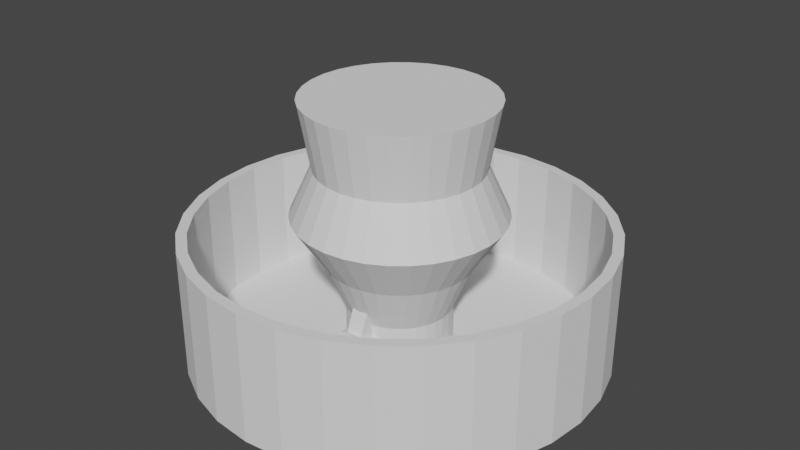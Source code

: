# Source: vein_miner_mk3.blend  (saved by Blender 2.93.21; exported with 4.5.12 LTS)
import bpy
from mathutils import Matrix  # noqa: F401  (used for matrix-valued properties, if any)

bpy.ops.wm.read_factory_settings(use_empty=True)
scene = bpy.context.scene
scene.name = 'Scene'

# ---- collections
col_collection = bpy.data.collections.new('Collection'); scene.collection.children.link(col_collection)
col_k_rper = bpy.data.collections.new('Körper'); col_collection.children.link(col_k_rper)
col_arbeit_platz = bpy.data.collections.new('Arbeit Platz'); col_collection.children.link(col_arbeit_platz)
col_unterst_tzer = bpy.data.collections.new('Unterstützer'); col_arbeit_platz.children.link(col_unterst_tzer)

# ---- world
world_world = bpy.data.worlds.new('World'); scene.world = world_world
world_world.use_nodes = True; world_world.node_tree.nodes.clear()
_N = world_world.node_tree.nodes; _L = world_world.node_tree.links
n0 = _N.new('ShaderNodeOutputWorld'); n0.name = 'World Output'; n0.location = (300, 300)
n1 = _N.new('ShaderNodeBackground'); n1.name = 'Background'; n1.location = (10, 300)
n1.inputs[0].default_value = (0.05088, 0.05088, 0.05088, 1.0)
_L.new(n1.outputs[0], n0.inputs[0])
n0.is_active_output = True
world_world.color = (0.05088, 0.05088, 0.05088)
world_world.use_sun_shadow = False
world_world.sun_shadow_jitter_overblur = 0.0

# ---- meshes
me_x = bpy.data.meshes.new('柱体')
me_x.from_pydata([(0.0, 1.0, -1.0), (-6.394e-09, 0.9498, 61.0), (0.1951, 0.9808, -1.0), (0.1853, 0.9315, 61.0), (0.3827, 0.9239, -1.0), (0.3635, 0.8775, 61.0), (0.5556, 0.8315, -1.0), (0.5277, 0.7897, 61.0), (0.7071, 0.7071, -1.0), (0.6716, 0.6716, 61.0), (0.8315, 0.5556, -1.0), (0.7897, 0.5277, 61.0), (0.9239, 0.3827, -1.0), (0.8775, 0.3635, 61.0), (0.9808, 0.1951, -1.0), (0.9315, 0.1853, 61.0), (1.0, -4.371e-08, -1.0), (0.9498, -4.221e-08, 61.0), (0.9808, -0.1951, -1.0), (0.9315, -0.1853, 61.0), (0.9239, -0.3827, -1.0), (0.8775, -0.3635, 61.0), (0.8315, -0.5556, -1.0), (0.7897, -0.5277, 61.0), (0.7071, -0.7071, -1.0), (0.6716, -0.6716, 61.0), (0.5556, -0.8315, -1.0), (0.5277, -0.7897, 61.0), (0.3827, -0.9239, -1.0), (0.3635, -0.8775, 61.0), (0.1951, -0.9808, -1.0), (0.1853, -0.9315, 61.0), (-8.742e-08, -1.0, -1.0), (-8.441e-08, -0.9498, 61.0), (-0.1951, -0.9808, -1.0), (-0.1853, -0.9315, 61.0), (-0.3827, -0.9239, -1.0), (-0.3635, -0.8775, 61.0), (-0.5556, -0.8315, -1.0), (-0.5277, -0.7897, 61.0), (-0.7071, -0.7071, -1.0), (-0.6716, -0.6716, 61.0), (-0.8315, -0.5556, -1.0), (-0.7897, -0.5277, 61.0), (-0.9239, -0.3827, -1.0), (-0.8775, -0.3635, 61.0), (-0.9808, -0.1951, -1.0), (-0.9315, -0.1853, 61.0), (-1.0, 1.192e-08, -1.0), (-0.9498, 1.192e-08, 61.0), (-0.9808, 0.1951, -1.0), (-0.9315, 0.1853, 61.0), (-0.9239, 0.3827, -1.0), (-0.8775, 0.3635, 61.0), (-0.8315, 0.5556, -1.0), (-0.7897, 0.5277, 61.0), (-0.7071, 0.7071, -1.0), (-0.6716, 0.6716, 61.0), (-0.5556, 0.8315, -1.0), (-0.5277, 0.7897, 61.0), (-0.3827, 0.9239, -1.0), (-0.3635, 0.8775, 61.0), (-0.1951, 0.9808, -1.0), (-0.1853, 0.9315, 61.0), (0.1951, 0.9808, 61.0), (0.0, 1.0, 61.0), (0.3827, 0.9239, 61.0), (0.5556, 0.8315, 61.0), (0.7071, 0.7071, 61.0), (0.8315, 0.5556, 61.0), (0.9239, 0.3827, 61.0), (0.9808, 0.1951, 61.0), (1.0, -4.371e-08, 61.0), (0.9808, -0.1951, 61.0), (0.9239, -0.3827, 61.0), (0.8315, -0.5556, 61.0), (0.7071, -0.7071, 61.0), (0.5556, -0.8315, 61.0), (0.3827, -0.9239, 61.0), (0.1951, -0.9808, 61.0), (-8.742e-08, -1.0, 61.0), (-0.1951, -0.9808, 61.0), (-0.3827, -0.9239, 61.0), (-0.5556, -0.8315, 61.0), (-0.7071, -0.7071, 61.0), (-0.8315, -0.5556, 61.0), (-0.9239, -0.3827, 61.0), (-0.9808, -0.1951, 61.0), (-1.0, 1.192e-08, 61.0), (-0.9808, 0.1951, 61.0), (-0.9239, 0.3827, 61.0), (-0.8315, 0.5556, 61.0), (-0.7071, 0.7071, 61.0), (-0.5556, 0.8315, 61.0), (-0.3827, 0.9239, 61.0), (-0.1951, 0.9808, 61.0), (-3.361e-08, 0.2516, 2.0), (0.04909, 0.2468, 2.0), (0.09629, 0.2325, 2.0), (0.1398, 0.2092, 2.0), (0.1779, 0.1779, 2.0), (0.2092, 0.1398, 2.0), (0.2325, 0.09629, 2.0), (0.2468, 0.04909, 2.0), (0.2516, -1.73e-08, 2.0), (0.2468, -0.04909, 2.0), (0.2325, -0.09629, 2.0), (0.2092, -0.1398, 2.0), (0.1779, -0.1779, 2.0), (0.1398, -0.2092, 2.0), (0.09629, -0.2325, 2.0), (0.04909, -0.2468, 2.0), (-2.46e-08, -0.2516, 2.0), (-0.04909, -0.2468, 2.0), (-0.09629, -0.2325, 2.0), (-0.1398, -0.2092, 2.0), (-0.1779, -0.1779, 2.0), (-0.2092, -0.1398, 2.0), (-0.2325, -0.09629, 2.0), (-0.2468, -0.04909, 2.0), (-0.2516, 4.682e-09, 2.0), (-0.2468, 0.04909, 2.0), (-0.2325, 0.09629, 2.0), (-0.2092, 0.1398, 2.0), (-0.1779, 0.1779, 2.0), (-0.1398, 0.2092, 2.0), (-0.09629, 0.2325, 2.0), (-0.04909, 0.2468, 2.0), (0.1853, 0.9315, 2.0), (1.159e-08, 0.9498, 2.0), (0.3635, 0.8775, 2.0), (0.5277, 0.7897, 2.0), (0.6716, 0.6716, 2.0), (0.7897, 0.5277, 2.0), (0.8775, 0.3635, 2.0), (0.9315, 0.1853, 2.0), (0.9498, -4.221e-08, 2.0), (0.9315, -0.1853, 2.0), (0.8775, -0.3635, 2.0), (0.7897, -0.5277, 2.0), (0.6716, -0.6716, 2.0), (0.5277, -0.7897, 2.0), (0.3635, -0.8775, 2.0), (0.1853, -0.9315, 2.0), (-6.643e-08, -0.9498, 2.0), (-0.1853, -0.9315, 2.0), (-0.3635, -0.8775, 2.0), (-0.5277, -0.7897, 2.0), (-0.6716, -0.6716, 2.0), (-0.7897, -0.5277, 2.0), (-0.8775, -0.3635, 2.0), (-0.9315, -0.1853, 2.0), (-0.9498, 1.192e-08, 2.0), (-0.9315, 0.1853, 2.0), (-0.8775, 0.3635, 2.0), (-0.7897, 0.5277, 2.0), (-0.6716, 0.6716, 2.0), (-0.5277, 0.7897, 2.0), (-0.3635, 0.8775, 2.0), (-0.1853, 0.9315, 2.0), (0.08727, 0.4387, 122.0), (-5.669e-08, 0.4473, 122.0), (0.1712, 0.4133, 122.0), (0.2485, 0.3719, 122.0), (0.3163, 0.3163, 122.0), (0.3719, 0.2485, 122.0), (0.4133, 0.1712, 122.0), (0.4387, 0.08727, 122.0), (0.4473, -2.716e-08, 122.0), (0.4387, -0.08727, 122.0), (0.4133, -0.1712, 122.0), (0.3719, -0.2485, 122.0), (0.3163, -0.3163, 122.0), (0.2485, -0.3719, 122.0), (0.1712, -0.4133, 122.0), (0.08727, -0.4387, 122.0), (-4.067e-08, -0.4473, 122.0), (-0.08727, -0.4387, 122.0), (-0.1712, -0.4133, 122.0), (-0.2485, -0.3719, 122.0), (-0.3163, -0.3163, 122.0), (-0.3719, -0.2485, 122.0), (-0.4133, -0.1712, 122.0), (-0.4387, -0.08727, 122.0), (-0.4473, 1.192e-08, 122.0), (-0.4387, 0.08727, 122.0), (-0.4133, 0.1712, 122.0), (-0.3719, 0.2485, 122.0), (-0.3163, 0.3163, 122.0), (-0.2485, 0.3719, 122.0), (-0.1712, 0.4133, 122.0), (-0.08727, 0.4387, 122.0), (-0.2092, -0.1398, 21.12), (-0.2325, -0.09629, 21.12), (0.2516, -1.73e-08, 21.12), (0.2468, -0.04909, 21.12), (-0.2468, -0.04909, 21.12), (0.2325, -0.09629, 21.12), (-0.2516, 4.682e-09, 21.12), (0.2092, -0.1398, 21.12), (-0.2468, 0.04909, 21.12), (0.1779, -0.1779, 21.12), (-0.2325, 0.09629, 21.12), (0.1398, -0.2092, 21.12), (-0.2092, 0.1398, 21.12), (0.09629, -0.2325, 21.12), (-3.377e-08, 0.2516, 21.12), (0.04909, 0.2468, 21.12), (-0.1779, 0.1779, 21.12), (0.04909, -0.2468, 21.12), (0.09629, 0.2325, 21.12), (-0.1398, 0.2092, 21.12), (-2.477e-08, -0.2516, 21.12), (0.1398, 0.2092, 21.12), (-0.09629, 0.2325, 21.12), (-0.04909, -0.2468, 21.12), (0.1779, 0.1779, 21.12), (-0.04909, 0.2468, 21.12), (-0.09629, -0.2325, 21.12), (0.2092, 0.1398, 21.12), (-0.1398, -0.2092, 21.12), (0.2325, 0.09629, 21.12), (-0.1779, -0.1779, 21.12), (0.2468, 0.04909, 21.12), (-0.3255, -0.2175, 90.46), (0.3914, -2.442e-08, 90.46), (-5.005e-08, 0.3914, 90.46), (-0.3616, -0.1498, 90.46), (0.3839, -0.07636, 90.46), (-0.3839, -0.07636, 90.46), (0.3616, -0.1498, 90.46), (-0.3914, 9.782e-09, 90.46), (0.3255, -0.2175, 90.46), (-0.3839, 0.07636, 90.46), (0.2768, -0.2768, 90.46), (-0.3616, 0.1498, 90.46), (0.2175, -0.3255, 90.46), (-0.3255, 0.2175, 90.46), (0.1498, -0.3616, 90.46), (0.07636, 0.3839, 90.46), (-0.2768, 0.2768, 90.46), (0.07636, -0.3839, 90.46), (0.1498, 0.3616, 90.46), (-0.2175, 0.3255, 90.46), (-3.604e-08, -0.3914, 90.46), (0.2175, 0.3255, 90.46), (-0.1498, 0.3616, 90.46), (-0.07636, -0.3839, 90.46), (0.2768, 0.2768, 90.46), (-0.07636, 0.3839, 90.46), (-0.1498, -0.3616, 90.46), (0.3255, 0.2175, 90.46), (-0.2175, -0.3255, 90.46), (0.3616, 0.1498, 90.46), (-0.2768, -0.2768, 90.46), (0.3839, 0.07636, 90.46), (-0.4613, -0.1911, 67.08), (0.4897, -0.09741, 67.08), (-0.4897, -0.09741, 67.08), (0.4613, -0.1911, 67.08), (-0.4993, 1.252e-08, 67.08), (0.4151, -0.2774, 67.08), (-0.4897, 0.09741, 67.08), (0.3531, -0.3531, 67.08), (-0.4613, 0.1911, 67.08), (0.2774, -0.4151, 67.08), (-0.4151, 0.2774, 67.08), (0.1911, -0.4613, 67.08), (0.09741, 0.4897, 67.08), (-0.3531, 0.3531, 67.08), (0.09741, -0.4897, 67.08), (0.1911, 0.4613, 67.08), (-0.2774, 0.4151, 67.08), (-4.578e-08, -0.4993, 67.08), (0.2774, 0.4151, 67.08), (-0.1911, 0.4613, 67.08), (-0.09741, -0.4897, 67.08), (0.3531, 0.3531, 67.08), (-0.09741, 0.4897, 67.08), (-0.1911, -0.4613, 67.08), (0.4151, 0.2774, 67.08), (-0.2774, -0.4151, 67.08), (0.4613, 0.1911, 67.08), (-0.3531, -0.3531, 67.08), (0.4897, 0.09741, 67.08), (-0.4151, -0.2774, 67.08), (0.4993, -3.11e-08, 67.08), (-6.366e-08, 0.4993, 67.08), (-0.3229, -0.1337, 44.1), (0.3428, -0.06818, 44.1), (-0.3428, -0.06818, 44.1), (0.3229, -0.1337, 44.1), (-0.3495, 8.175e-09, 44.1), (0.2906, -0.1942, 44.1), (-0.3428, 0.06818, 44.1), (0.2471, -0.2471, 44.1), (-0.3229, 0.1337, 44.1), (0.1942, -0.2906, 44.1), (-0.2906, 0.1942, 44.1), (0.1337, -0.3229, 44.1), (0.06818, 0.3428, 44.1), (-0.2471, 0.2471, 44.1), (0.06818, -0.3428, 44.1), (0.1337, 0.3229, 44.1), (-0.1942, 0.2906, 44.1), (-3.256e-08, -0.3495, 44.1), (0.1942, 0.2906, 44.1), (-0.1337, 0.3229, 44.1), (-0.06818, -0.3428, 44.1), (0.2471, 0.2471, 44.1), (-0.06818, 0.3428, 44.1), (-0.1337, -0.3229, 44.1), (0.2906, 0.1942, 44.1), (-0.1942, -0.2906, 44.1), (0.3229, 0.1337, 44.1), (-0.2471, -0.2471, 44.1), (0.3428, 0.06818, 44.1), (-0.2906, -0.1942, 44.1), (0.3495, -2.236e-08, 44.1), (-4.508e-08, 0.3495, 44.1), (0.0, 1.0, 50.0), (0.1951, 0.9808, 50.0), (0.3827, 0.9239, 50.0), (0.5556, 0.8315, 50.0), (0.7071, 0.7071, 50.0), (0.8315, 0.5556, 50.0), (0.9239, 0.3827, 50.0), (0.9808, 0.1951, 50.0), (1.0, -4.371e-08, 50.0), (0.9808, -0.1951, 50.0), (0.9239, -0.3827, 50.0), (0.8315, -0.5556, 50.0), (0.7071, -0.7071, 50.0), (0.5556, -0.8315, 50.0), (0.3827, -0.9239, 50.0), (0.1951, -0.9808, 50.0), (-8.742e-08, -1.0, 50.0), (-0.1951, -0.9808, 50.0), (-0.3827, -0.9239, 50.0), (-0.5556, -0.8315, 50.0), (-0.7071, -0.7071, 50.0), (-0.8315, -0.5556, 50.0), (-0.9239, -0.3827, 50.0), (-0.9808, -0.1951, 50.0), (-1.0, 1.192e-08, 50.0), (-0.9808, 0.1951, 50.0), (-0.9239, 0.3827, 50.0), (-0.8315, 0.5556, 50.0), (-0.7071, 0.7071, 50.0), (-0.5556, 0.8315, 50.0), (-0.3827, 0.9239, 50.0), (-0.1951, 0.9808, 50.0)], [], [(320, 65, 64, 321), (321, 64, 66, 322), (322, 66, 67, 323), (323, 67, 68, 324), (324, 68, 69, 325), (325, 69, 70, 326), (326, 70, 71, 327), (327, 71, 72, 328), (328, 72, 73, 329), (329, 73, 74, 330), (330, 74, 75, 331), (331, 75, 76, 332), (332, 76, 77, 333), (333, 77, 78, 334), (334, 78, 79, 335), (335, 79, 80, 336), (336, 80, 81, 337), (337, 81, 82, 338), (338, 82, 83, 339), (339, 83, 84, 340), (340, 84, 85, 341), (341, 85, 86, 342), (342, 86, 87, 343), (343, 87, 88, 344), (344, 88, 89, 345), (345, 89, 90, 346), (346, 90, 91, 347), (347, 91, 92, 348), (348, 92, 93, 349), (349, 93, 94, 350), (37, 35, 145, 146), (350, 94, 95, 351), (351, 95, 65, 320), (0, 2, 4, 6, 8, 10, 12, 14, 16, 18, 20, 22, 24, 26, 28, 30, 32, 34, 36, 38, 40, 42, 44, 46, 48, 50, 52, 54, 56, 58, 60, 62), (1, 3, 64, 65), (3, 5, 66, 64), (5, 7, 67, 66), (7, 9, 68, 67), (9, 11, 69, 68), (11, 13, 70, 69), (13, 15, 71, 70), (15, 17, 72, 71), (17, 19, 73, 72), (19, 21, 74, 73), (21, 23, 75, 74), (23, 25, 76, 75), (25, 27, 77, 76), (27, 29, 78, 77), (29, 31, 79, 78), (31, 33, 80, 79), (33, 35, 81, 80), (35, 37, 82, 81), (37, 39, 83, 82), (39, 41, 84, 83), (41, 43, 85, 84), (43, 45, 86, 85), (45, 47, 87, 86), (47, 49, 88, 87), (49, 51, 89, 88), (51, 53, 90, 89), (53, 55, 91, 90), (55, 57, 92, 91), (57, 59, 93, 92), (59, 61, 94, 93), (61, 63, 95, 94), (63, 1, 65, 95), (227, 224, 181, 182), (11, 9, 132, 133), (1, 63, 159, 129), (39, 37, 146, 147), (13, 11, 133, 134), (41, 39, 147, 148), (15, 13, 134, 135), (43, 41, 148, 149), (17, 15, 135, 136), (45, 43, 149, 150), (19, 17, 136, 137), (47, 45, 150, 151), (21, 19, 137, 138), (49, 47, 151, 152), (23, 21, 138, 139), (51, 49, 152, 153), (25, 23, 139, 140), (53, 51, 153, 154), (27, 25, 140, 141), (55, 53, 154, 155), (29, 27, 141, 142), (3, 1, 129, 128), (57, 55, 155, 156), (31, 29, 142, 143), (5, 3, 128, 130), (59, 57, 156, 157), (33, 31, 143, 144), (7, 5, 130, 131), (61, 59, 157, 158), (35, 33, 144, 145), (9, 7, 131, 132), (63, 61, 158, 159), (96, 97, 128, 129), (97, 98, 130, 128), (98, 99, 131, 130), (99, 100, 132, 131), (100, 101, 133, 132), (101, 102, 134, 133), (102, 103, 135, 134), (103, 104, 136, 135), (104, 105, 137, 136), (105, 106, 138, 137), (106, 107, 139, 138), (107, 108, 140, 139), (108, 109, 141, 140), (109, 110, 142, 141), (110, 111, 143, 142), (111, 112, 144, 143), (112, 113, 145, 144), (113, 114, 146, 145), (114, 115, 147, 146), (115, 116, 148, 147), (116, 117, 149, 148), (117, 118, 150, 149), (118, 119, 151, 150), (119, 120, 152, 151), (120, 121, 153, 152), (121, 122, 154, 153), (122, 123, 155, 154), (123, 124, 156, 155), (124, 125, 157, 156), (125, 126, 158, 157), (126, 127, 159, 158), (127, 96, 129, 159), (160, 161, 191, 190, 189, 188, 187, 186, 185, 184, 183, 182, 181, 180, 179, 178, 177, 176, 175, 174, 173, 172, 171, 170, 169, 168, 167, 166, 165, 164, 163, 162), (228, 225, 168, 169), (229, 227, 182, 183), (230, 228, 169, 170), (231, 229, 183, 184), (232, 230, 170, 171), (233, 231, 184, 185), (234, 232, 171, 172), (235, 233, 185, 186), (236, 234, 172, 173), (237, 235, 186, 187), (238, 236, 173, 174), (239, 226, 161, 160), (240, 237, 187, 188), (241, 238, 174, 175), (242, 239, 160, 162), (243, 240, 188, 189), (244, 241, 175, 176), (245, 242, 162, 163), (246, 243, 189, 190), (247, 244, 176, 177), (248, 245, 163, 164), (249, 246, 190, 191), (250, 247, 177, 178), (251, 248, 164, 165), (226, 249, 191, 161), (252, 250, 178, 179), (253, 251, 165, 166), (254, 252, 179, 180), (255, 253, 166, 167), (224, 254, 180, 181), (225, 255, 167, 168), (104, 103, 223, 194), (117, 116, 222, 192), (103, 102, 221, 223), (116, 115, 220, 222), (102, 101, 219, 221), (115, 114, 218, 220), (96, 127, 217, 206), (101, 100, 216, 219), (114, 113, 215, 218), (127, 126, 214, 217), (100, 99, 213, 216), (113, 112, 212, 215), (126, 125, 211, 214), (99, 98, 210, 213), (112, 111, 209, 212), (125, 124, 208, 211), (98, 97, 207, 210), (111, 110, 205, 209), (124, 123, 204, 208), (97, 96, 206, 207), (110, 109, 203, 205), (123, 122, 202, 204), (109, 108, 201, 203), (122, 121, 200, 202), (108, 107, 199, 201), (121, 120, 198, 200), (107, 106, 197, 199), (120, 119, 196, 198), (106, 105, 195, 197), (119, 118, 193, 196), (105, 104, 194, 195), (118, 117, 192, 193), (286, 284, 255, 225), (285, 283, 254, 224), (284, 282, 253, 255), (283, 281, 252, 254), (282, 280, 251, 253), (281, 279, 250, 252), (287, 278, 249, 226), (280, 277, 248, 251), (279, 276, 247, 250), (278, 275, 246, 249), (277, 274, 245, 248), (276, 273, 244, 247), (275, 272, 243, 246), (274, 271, 242, 245), (273, 270, 241, 244), (272, 269, 240, 243), (271, 268, 239, 242), (270, 267, 238, 241), (269, 266, 237, 240), (268, 287, 226, 239), (267, 265, 236, 238), (266, 264, 235, 237), (265, 263, 234, 236), (264, 262, 233, 235), (263, 261, 232, 234), (262, 260, 231, 233), (261, 259, 230, 232), (260, 258, 229, 231), (259, 257, 228, 230), (258, 256, 227, 229), (257, 286, 225, 228), (256, 285, 224, 227), (288, 317, 285, 256), (289, 318, 286, 257), (290, 288, 256, 258), (291, 289, 257, 259), (292, 290, 258, 260), (293, 291, 259, 261), (294, 292, 260, 262), (295, 293, 261, 263), (296, 294, 262, 264), (297, 295, 263, 265), (298, 296, 264, 266), (299, 297, 265, 267), (300, 319, 287, 268), (301, 298, 266, 269), (302, 299, 267, 270), (303, 300, 268, 271), (304, 301, 269, 272), (305, 302, 270, 273), (306, 303, 271, 274), (307, 304, 272, 275), (308, 305, 273, 276), (309, 306, 274, 277), (310, 307, 275, 278), (311, 308, 276, 279), (312, 309, 277, 280), (319, 310, 278, 287), (313, 311, 279, 281), (314, 312, 280, 282), (315, 313, 281, 283), (316, 314, 282, 284), (317, 315, 283, 285), (318, 316, 284, 286), (194, 223, 316, 318), (192, 222, 315, 317), (223, 221, 314, 316), (222, 220, 313, 315), (221, 219, 312, 314), (220, 218, 311, 313), (206, 217, 310, 319), (219, 216, 309, 312), (218, 215, 308, 311), (217, 214, 307, 310), (216, 213, 306, 309), (215, 212, 305, 308), (214, 211, 304, 307), (213, 210, 303, 306), (212, 209, 302, 305), (211, 208, 301, 304), (210, 207, 300, 303), (209, 205, 299, 302), (208, 204, 298, 301), (207, 206, 319, 300), (205, 203, 297, 299), (204, 202, 296, 298), (203, 201, 295, 297), (202, 200, 294, 296), (201, 199, 293, 295), (200, 198, 292, 294), (199, 197, 291, 293), (198, 196, 290, 292), (197, 195, 289, 291), (196, 193, 288, 290), (195, 194, 318, 289), (193, 192, 317, 288), (62, 351, 320, 0), (60, 350, 351, 62), (58, 349, 350, 60), (56, 348, 349, 58), (54, 347, 348, 56), (52, 346, 347, 54), (50, 345, 346, 52), (48, 344, 345, 50), (46, 343, 344, 48), (44, 342, 343, 46), (42, 341, 342, 44), (40, 340, 341, 42), (38, 339, 340, 40), (36, 338, 339, 38), (34, 337, 338, 36), (32, 336, 337, 34), (30, 335, 336, 32), (28, 334, 335, 30), (26, 333, 334, 28), (24, 332, 333, 26), (22, 331, 332, 24), (20, 330, 331, 22), (18, 329, 330, 20), (16, 328, 329, 18), (14, 327, 328, 16), (12, 326, 327, 14), (10, 325, 326, 12), (8, 324, 325, 10), (6, 323, 324, 8), (4, 322, 323, 6), (2, 321, 322, 4), (0, 320, 321, 2)])
_uv = me_x.uv_layers.new(name='UV 贴图')
_uv.uv.foreach_set('vector', [1.0, 0.75, 1.0, 1.0, 0.9688, 1.0, 0.9688, 0.75, 0.9688, 0.75, 0.9688, 1.0, 0.9375, 1.0, 0.9375, 0.75, 0.9375, 0.75, 0.9375, 1.0, 0.9062, 1.0, 0.9062, 0.75, 0.9062, 0.75, 0.9062, 1.0, 0.875, 1.0, 0.875, 0.75, 0.875, 0.75, 0.875, 1.0, 0.8438, 1.0, 0.8438, 0.75, 0.8438, 0.75, 0.8438, 1.0, 0.8125, 1.0, 0.8125, 0.75, 0.8125, 0.75, 0.8125, 1.0, 0.7812, 1.0, 0.7812, 0.75, 0.7812, 0.75, 0.7812, 1.0, 0.75, 1.0, 0.75, 0.75, 0.75, 0.75, 0.75, 1.0, 0.7188, 1.0, 0.7188, 0.75, 0.7188, 0.75, 0.7188, 1.0, 0.6875, 1.0, 0.6875, 0.75, 0.6875, 0.75, 0.6875, 1.0, 0.6562, 1.0, 0.6562, 0.75, 0.6562, 0.75, 0.6562, 1.0, 0.625, 1.0, 0.625, 0.75, 0.625, 0.75, 0.625, 1.0, 0.5938, 1.0, 0.5938, 0.75, 0.5938, 0.75, 0.5938, 1.0, 0.5625, 1.0, 0.5625, 0.75, 0.5625, 0.75, 0.5625, 1.0, 0.5312, 1.0, 0.5312, 0.75, 0.5312, 0.75, 0.5312, 1.0, 0.5, 1.0, 0.5, 0.75, 0.5, 0.75, 0.5, 1.0, 0.4688, 1.0, 0.4688, 0.75, 0.4688, 0.75, 0.4688, 1.0, 0.4375, 1.0, 0.4375, 0.75, 0.4375, 0.75, 0.4375, 1.0, 0.4062, 1.0, 0.4062, 0.75, 0.4062, 0.75, 0.4062, 1.0, 0.375, 1.0, 0.375, 0.75, 0.375, 0.75, 0.375, 1.0, 0.3438, 1.0, 0.3438, 0.75, 0.3438, 0.75, 0.3438, 1.0, 0.3125, 1.0, 0.3125, 0.75, 0.3125, 0.75, 0.3125, 1.0, 0.2812, 1.0, 0.2812, 0.75, 0.2812, 0.75, 0.2812, 1.0, 0.25, 1.0, 0.25, 0.75, 0.25, 0.75, 0.25, 1.0, 0.2188, 1.0, 0.2188, 0.75, 0.2188, 0.75, 0.2188, 1.0, 0.1875, 1.0, 0.1875, 0.75, 0.1875, 0.75, 0.1875, 1.0, 0.1562, 1.0, 0.1562, 0.75, 0.1562, 0.75, 0.1562, 1.0, 0.125, 1.0, 0.125, 0.75, 0.125, 0.75, 0.125, 1.0, 0.09375, 1.0, 0.09375, 0.75, 0.09375, 0.75, 0.09375, 1.0, 0.0625, 1.0, 0.0625, 0.75, 0.1628, 0.03941, 0.2055, 0.02644, 0.2055, 0.02644, 0.1628, 0.03941, 0.0625, 0.75, 0.0625, 1.0, 0.03125, 1.0, 0.03125, 0.75, 0.03125, 0.75, 0.03125, 1.0, 0.0, 1.0, 0.0, 0.75, 0.75, 0.49, 0.7968, 0.4854, 0.8418, 0.4717, 0.8833, 0.4496, 0.9197, 0.4197, 0.9496, 0.3833, 0.9717, 0.3418, 0.9854, 0.2968, 0.99, 0.25, 0.9854, 0.2032, 0.9717, 0.1582, 0.9496, 0.1167, 0.9197, 0.08029, 0.8833, 0.05045, 0.8418, 0.02827, 0.7968, 0.01461, 0.75, 0.01, 0.7032, 0.01461, 0.6582, 0.02827, 0.6167, 0.05045, 0.5803, 0.08029, 0.5504, 0.1167, 0.5283, 0.1582, 0.5146, 0.2032, 0.51, 0.25, 0.5146, 0.2968, 0.5283, 0.3418, 0.5504, 0.3833, 0.5803, 0.4197, 0.6167, 0.4496, 0.6582, 0.4717, 0.7032, 0.4854, 0.25, 0.4779, 0.2945, 0.4736, 0.2968, 0.4854, 0.25, 0.49, 0.2945, 0.4736, 0.3372, 0.4606, 0.3418, 0.4717, 0.2968, 0.4854, 0.3372, 0.4606, 0.3766, 0.4395, 0.3833, 0.4496, 0.3418, 0.4717, 0.3766, 0.4395, 0.4112, 0.4112, 0.4197, 0.4197, 0.3833, 0.4496, 0.4112, 0.4112, 0.4395, 0.3766, 0.4496, 0.3833, 0.4197, 0.4197, 0.4395, 0.3766, 0.4606, 0.3372, 0.4717, 0.3418, 0.4496, 0.3833, 0.4606, 0.3372, 0.4736, 0.2945, 0.4854, 0.2968, 0.4717, 0.3418, 0.4736, 0.2945, 0.4779, 0.25, 0.49, 0.25, 0.4854, 0.2968, 0.4779, 0.25, 0.4736, 0.2055, 0.4854, 0.2032, 0.49, 0.25, 0.4736, 0.2055, 0.4606, 0.1628, 0.4717, 0.1582, 0.4854, 0.2032, 0.4606, 0.1628, 0.4395, 0.1234, 0.4496, 0.1167, 0.4717, 0.1582, 0.4395, 0.1234, 0.4112, 0.08882, 0.4197, 0.08029, 0.4496, 0.1167, 0.4112, 0.08882, 0.3766, 0.06047, 0.3833, 0.05045, 0.4197, 0.08029, 0.3766, 0.06047, 0.3372, 0.03941, 0.3418, 0.02827, 0.3833, 0.05045, 0.3372, 0.03941, 0.2945, 0.02644, 0.2968, 0.01461, 0.3418, 0.02827, 0.2945, 0.02644, 0.25, 0.02206, 0.25, 0.01, 0.2968, 0.01461, 0.25, 0.02206, 0.2055, 0.02644, 0.2032, 0.01461, 0.25, 0.01, 0.2055, 0.02644, 0.1628, 0.03941, 0.1582, 0.02827, 0.2032, 0.01461, 0.1628, 0.03941, 0.1234, 0.06047, 0.1167, 0.05045, 0.1582, 0.02827, 0.1234, 0.06047, 0.08882, 0.08882, 0.08029, 0.08029, 0.1167, 0.05045, 0.08882, 0.08882, 0.06047, 0.1234, 0.05045, 0.1167, 0.08029, 0.08029, 0.06047, 0.1234, 0.03941, 0.1628, 0.02827, 0.1582, 0.05045, 0.1167, 0.03941, 0.1628, 0.02644, 0.2055, 0.01461, 0.2032, 0.02827, 0.1582, 0.02644, 0.2055, 0.02206, 0.25, 0.01, 0.25, 0.01461, 0.2032, 0.02206, 0.25, 0.02644, 0.2945, 0.01461, 0.2968, 0.01, 0.25, 0.02644, 0.2945, 0.03941, 0.3372, 0.02827, 0.3418, 0.01461, 0.2968, 0.03941, 0.3372, 0.06047, 0.3766, 0.05045, 0.3833, 0.02827, 0.3418, 0.06047, 0.3766, 0.08882, 0.4112, 0.08029, 0.4197, 0.05045, 0.3833, 0.08882, 0.4112, 0.1234, 0.4395, 0.1167, 0.4496, 0.08029, 0.4197, 0.1234, 0.4395, 0.1628, 0.4606, 0.1582, 0.4717, 0.1167, 0.4496, 0.1628, 0.4606, 0.2055, 0.4736, 0.2032, 0.4854, 0.1582, 0.4717, 0.2055, 0.4736, 0.25, 0.4779, 0.25, 0.49, 0.2032, 0.4854, 0.1508, 0.2089, 0.1607, 0.1904, 0.1607, 0.1904, 0.1508, 0.2089, 0.4395, 0.3766, 0.4112, 0.4112, 0.4112, 0.4112, 0.4395, 0.3766, 0.25, 0.4779, 0.2055, 0.4736, 0.2055, 0.4736, 0.25, 0.4779, 0.1234, 0.06047, 0.1628, 0.03941, 0.1628, 0.03941, 0.1234, 0.06047, 0.4606, 0.3372, 0.4395, 0.3766, 0.4395, 0.3766, 0.4606, 0.3372, 0.08882, 0.08882, 0.1234, 0.06047, 0.1234, 0.06047, 0.08882, 0.08882, 0.4736, 0.2945, 0.4606, 0.3372, 0.4606, 0.3372, 0.4736, 0.2945, 0.06047, 0.1234, 0.08882, 0.08882, 0.08882, 0.08882, 0.06047, 0.1234, 0.4779, 0.25, 0.4736, 0.2945, 0.4736, 0.2945, 0.4779, 0.25, 0.03941, 0.1628, 0.06047, 0.1234, 0.06047, 0.1234, 0.03941, 0.1628, 0.4736, 0.2055, 0.4779, 0.25, 0.4779, 0.25, 0.4736, 0.2055, 0.02644, 0.2055, 0.03941, 0.1628, 0.03941, 0.1628, 0.02644, 0.2055, 0.4606, 0.1628, 0.4736, 0.2055, 0.4736, 0.2055, 0.4606, 0.1628, 0.02206, 0.25, 0.02644, 0.2055, 0.02644, 0.2055, 0.02206, 0.25, 0.4395, 0.1234, 0.4606, 0.1628, 0.4606, 0.1628, 0.4395, 0.1234, 0.02644, 0.2945, 0.02206, 0.25, 0.02206, 0.25, 0.02644, 0.2945, 0.4112, 0.08882, 0.4395, 0.1234, 0.4395, 0.1234, 0.4112, 0.08882, 0.03941, 0.3372, 0.02644, 0.2945, 0.02644, 0.2945, 0.03941, 0.3372, 0.3766, 0.06047, 0.4112, 0.08882, 0.4112, 0.08882, 0.3766, 0.06047, 0.06047, 0.3766, 0.03941, 0.3372, 0.03941, 0.3372, 0.06047, 0.3766, 0.3372, 0.03941, 0.3766, 0.06047, 0.3766, 0.06047, 0.3372, 0.03941, 0.2945, 0.4736, 0.25, 0.4779, 0.25, 0.4779, 0.2945, 0.4736, 0.08882, 0.4112, 0.06047, 0.3766, 0.06047, 0.3766, 0.08882, 0.4112, 0.2945, 0.02644, 0.3372, 0.03941, 0.3372, 0.03941, 0.2945, 0.02644, 0.3372, 0.4606, 0.2945, 0.4736, 0.2945, 0.4736, 0.3372, 0.4606, 0.1234, 0.4395, 0.08882, 0.4112, 0.08882, 0.4112, 0.1234, 0.4395, 0.25, 0.02206, 0.2945, 0.02644, 0.2945, 0.02644, 0.25, 0.02206, 0.3766, 0.4395, 0.3372, 0.4606, 0.3372, 0.4606, 0.3766, 0.4395, 0.1628, 0.4606, 0.1234, 0.4395, 0.1234, 0.4395, 0.1628, 0.4606, 0.2055, 0.02644, 0.25, 0.02206, 0.25, 0.02206, 0.2055, 0.02644, 0.4112, 0.4112, 0.3766, 0.4395, 0.3766, 0.4395, 0.4112, 0.4112, 0.2055, 0.4736, 0.1628, 0.4606, 0.1628, 0.4606, 0.2055, 0.4736, 0.25, 0.3574, 0.2709, 0.3553, 0.2945, 0.4736, 0.25, 0.4779, 0.2709, 0.3553, 0.2911, 0.3492, 0.3372, 0.4606, 0.2945, 0.4736, 0.2911, 0.3492, 0.3096, 0.3393, 0.3766, 0.4395, 0.3372, 0.4606, 0.3096, 0.3393, 0.3259, 0.3259, 0.4112, 0.4112, 0.3766, 0.4395, 0.3259, 0.3259, 0.3393, 0.3096, 0.4395, 0.3766, 0.4112, 0.4112, 0.3393, 0.3096, 0.3492, 0.2911, 0.4606, 0.3372, 0.4395, 0.3766, 0.3492, 0.2911, 0.3553, 0.2709, 0.4736, 0.2945, 0.4606, 0.3372, 0.3553, 0.2709, 0.3574, 0.25, 0.4779, 0.25, 0.4736, 0.2945, 0.3574, 0.25, 0.3553, 0.2291, 0.4736, 0.2055, 0.4779, 0.25, 0.3553, 0.2291, 0.3492, 0.2089, 0.4606, 0.1628, 0.4736, 0.2055, 0.3492, 0.2089, 0.3393, 0.1904, 0.4395, 0.1234, 0.4606, 0.1628, 0.3393, 0.1904, 0.3259, 0.1741, 0.4112, 0.08882, 0.4395, 0.1234, 0.3259, 0.1741, 0.3096, 0.1607, 0.3766, 0.06047, 0.4112, 0.08882, 0.3096, 0.1607, 0.2911, 0.1508, 0.3372, 0.03941, 0.3766, 0.06047, 0.2911, 0.1508, 0.2709, 0.1447, 0.2945, 0.02644, 0.3372, 0.03941, 0.2709, 0.1447, 0.25, 0.1426, 0.25, 0.02206, 0.2945, 0.02644, 0.25, 0.1426, 0.2291, 0.1447, 0.2055, 0.02644, 0.25, 0.02206, 0.2291, 0.1447, 0.2089, 0.1508, 0.1628, 0.03941, 0.2055, 0.02644, 0.2089, 0.1508, 0.1904, 0.1607, 0.1234, 0.06047, 0.1628, 0.03941, 0.1904, 0.1607, 0.1741, 0.1741, 0.08882, 0.08882, 0.1234, 0.06047, 0.1741, 0.1741, 0.1607, 0.1904, 0.06047, 0.1234, 0.08882, 0.08882, 0.1607, 0.1904, 0.1508, 0.2089, 0.03941, 0.1628, 0.06047, 0.1234, 0.1508, 0.2089, 0.1447, 0.2291, 0.02644, 0.2055, 0.03941, 0.1628, 0.1447, 0.2291, 0.1426, 0.25, 0.02206, 0.25, 0.02644, 0.2055, 0.1426, 0.25, 0.1447, 0.2709, 0.02644, 0.2945, 0.02206, 0.25, 0.1447, 0.2709, 0.1508, 0.2911, 0.03941, 0.3372, 0.02644, 0.2945, 0.1508, 0.2911, 0.1607, 0.3096, 0.06047, 0.3766, 0.03941, 0.3372, 0.1607, 0.3096, 0.1741, 0.3259, 0.08882, 0.4112, 0.06047, 0.3766, 0.1741, 0.3259, 0.1904, 0.3393, 0.1234, 0.4395, 0.08882, 0.4112, 0.1904, 0.3393, 0.2089, 0.3492, 0.1628, 0.4606, 0.1234, 0.4395, 0.2089, 0.3492, 0.2291, 0.3553, 0.2055, 0.4736, 0.1628, 0.4606, 0.2291, 0.3553, 0.25, 0.3574, 0.25, 0.4779, 0.2055, 0.4736, 0.2709, 0.3553, 0.25, 0.3574, 0.2291, 0.3553, 0.2089, 0.3492, 0.1904, 0.3393, 0.1741, 0.3259, 0.1607, 0.3096, 0.1508, 0.2911, 0.1447, 0.2709, 0.1426, 0.25, 0.1447, 0.2291, 0.1508, 0.2089, 0.1607, 0.1904, 0.1741, 0.1741, 0.1904, 0.1607, 0.2089, 0.1508, 0.2291, 0.1447, 0.25, 0.1426, 0.2709, 0.1447, 0.2911, 0.1508, 0.3096, 0.1607, 0.3259, 0.1741, 0.3393, 0.1904, 0.3492, 0.2089, 0.3553, 0.2291, 0.3574, 0.25, 0.3553, 0.2709, 0.3492, 0.2911, 0.3393, 0.3096, 0.3259, 0.3259, 0.3096, 0.3393, 0.2911, 0.3492, 0.3553, 0.2291, 0.3574, 0.25, 0.3574, 0.25, 0.3553, 0.2291, 0.1447, 0.2291, 0.1508, 0.2089, 0.1508, 0.2089, 0.1447, 0.2291, 0.3492, 0.2089, 0.3553, 0.2291, 0.3553, 0.2291, 0.3492, 0.2089, 0.1426, 0.25, 0.1447, 0.2291, 0.1447, 0.2291, 0.1426, 0.25, 0.3393, 0.1904, 0.3492, 0.2089, 0.3492, 0.2089, 0.3393, 0.1904, 0.1447, 0.2709, 0.1426, 0.25, 0.1426, 0.25, 0.1447, 0.2709, 0.3259, 0.1741, 0.3393, 0.1904, 0.3393, 0.1904, 0.3259, 0.1741, 0.1508, 0.2911, 0.1447, 0.2709, 0.1447, 0.2709, 0.1508, 0.2911, 0.3096, 0.1607, 0.3259, 0.1741, 0.3259, 0.1741, 0.3096, 0.1607, 0.1607, 0.3096, 0.1508, 0.2911, 0.1508, 0.2911, 0.1607, 0.3096, 0.2911, 0.1508, 0.3096, 0.1607, 0.3096, 0.1607, 0.2911, 0.1508, 0.2709, 0.3553, 0.25, 0.3574, 0.25, 0.3574, 0.2709, 0.3553, 0.1741, 0.3259, 0.1607, 0.3096, 0.1607, 0.3096, 0.1741, 0.3259, 0.2709, 0.1447, 0.2911, 0.1508, 0.2911, 0.1508, 0.2709, 0.1447, 0.2911, 0.3492, 0.2709, 0.3553, 0.2709, 0.3553, 0.2911, 0.3492, 0.1904, 0.3393, 0.1741, 0.3259, 0.1741, 0.3259, 0.1904, 0.3393, 0.25, 0.1426, 0.2709, 0.1447, 0.2709, 0.1447, 0.25, 0.1426, 0.3096, 0.3393, 0.2911, 0.3492, 0.2911, 0.3492, 0.3096, 0.3393, 0.2089, 0.3492, 0.1904, 0.3393, 0.1904, 0.3393, 0.2089, 0.3492, 0.2291, 0.1447, 0.25, 0.1426, 0.25, 0.1426, 0.2291, 0.1447, 0.3259, 0.3259, 0.3096, 0.3393, 0.3096, 0.3393, 0.3259, 0.3259, 0.2291, 0.3553, 0.2089, 0.3492, 0.2089, 0.3492, 0.2291, 0.3553, 0.2089, 0.1508, 0.2291, 0.1447, 0.2291, 0.1447, 0.2089, 0.1508, 0.3393, 0.3096, 0.3259, 0.3259, 0.3259, 0.3259, 0.3393, 0.3096, 0.25, 0.3574, 0.2291, 0.3553, 0.2291, 0.3553, 0.25, 0.3574, 0.1904, 0.1607, 0.2089, 0.1508, 0.2089, 0.1508, 0.1904, 0.1607, 0.3492, 0.2911, 0.3393, 0.3096, 0.3393, 0.3096, 0.3492, 0.2911, 0.1741, 0.1741, 0.1904, 0.1607, 0.1904, 0.1607, 0.1741, 0.1741, 0.3553, 0.2709, 0.3492, 0.2911, 0.3492, 0.2911, 0.3553, 0.2709, 0.1607, 0.1904, 0.1741, 0.1741, 0.1741, 0.1741, 0.1607, 0.1904, 0.3574, 0.25, 0.3553, 0.2709, 0.3553, 0.2709, 0.3574, 0.25, 0.3574, 0.25, 0.3553, 0.2709, 0.3553, 0.2709, 0.3574, 0.25, 0.1607, 0.1904, 0.1741, 0.1741, 0.1741, 0.1741, 0.1607, 0.1904, 0.3553, 0.2709, 0.3492, 0.2911, 0.3492, 0.2911, 0.3553, 0.2709, 0.1741, 0.1741, 0.1904, 0.1607, 0.1904, 0.1607, 0.1741, 0.1741, 0.3492, 0.2911, 0.3393, 0.3096, 0.3393, 0.3096, 0.3492, 0.2911, 0.1904, 0.1607, 0.2089, 0.1508, 0.2089, 0.1508, 0.1904, 0.1607, 0.25, 0.3574, 0.2291, 0.3553, 0.2291, 0.3553, 0.25, 0.3574, 0.3393, 0.3096, 0.3259, 0.3259, 0.3259, 0.3259, 0.3393, 0.3096, 0.2089, 0.1508, 0.2291, 0.1447, 0.2291, 0.1447, 0.2089, 0.1508, 0.2291, 0.3553, 0.2089, 0.3492, 0.2089, 0.3492, 0.2291, 0.3553, 0.3259, 0.3259, 0.3096, 0.3393, 0.3096, 0.3393, 0.3259, 0.3259, 0.2291, 0.1447, 0.25, 0.1426, 0.25, 0.1426, 0.2291, 0.1447, 0.2089, 0.3492, 0.1904, 0.3393, 0.1904, 0.3393, 0.2089, 0.3492, 0.3096, 0.3393, 0.2911, 0.3492, 0.2911, 0.3492, 0.3096, 0.3393, 0.25, 0.1426, 0.2709, 0.1447, 0.2709, 0.1447, 0.25, 0.1426, 0.1904, 0.3393, 0.1741, 0.3259, 0.1741, 0.3259, 0.1904, 0.3393, 0.2911, 0.3492, 0.2709, 0.3553, 0.2709, 0.3553, 0.2911, 0.3492, 0.2709, 0.1447, 0.2911, 0.1508, 0.2911, 0.1508, 0.2709, 0.1447, 0.1741, 0.3259, 0.1607, 0.3096, 0.1607, 0.3096, 0.1741, 0.3259, 0.2709, 0.3553, 0.25, 0.3574, 0.25, 0.3574, 0.2709, 0.3553, 0.2911, 0.1508, 0.3096, 0.1607, 0.3096, 0.1607, 0.2911, 0.1508, 0.1607, 0.3096, 0.1508, 0.2911, 0.1508, 0.2911, 0.1607, 0.3096, 0.3096, 0.1607, 0.3259, 0.1741, 0.3259, 0.1741, 0.3096, 0.1607, 0.1508, 0.2911, 0.1447, 0.2709, 0.1447, 0.2709, 0.1508, 0.2911, 0.3259, 0.1741, 0.3393, 0.1904, 0.3393, 0.1904, 0.3259, 0.1741, 0.1447, 0.2709, 0.1426, 0.25, 0.1426, 0.25, 0.1447, 0.2709, 0.3393, 0.1904, 0.3492, 0.2089, 0.3492, 0.2089, 0.3393, 0.1904, 0.1426, 0.25, 0.1447, 0.2291, 0.1447, 0.2291, 0.1426, 0.25, 0.3492, 0.2089, 0.3553, 0.2291, 0.3553, 0.2291, 0.3492, 0.2089, 0.1447, 0.2291, 0.1508, 0.2089, 0.1508, 0.2089, 0.1447, 0.2291, 0.3553, 0.2291, 0.3574, 0.25, 0.3574, 0.25, 0.3553, 0.2291, 0.1508, 0.2089, 0.1607, 0.1904, 0.1607, 0.1904, 0.1508, 0.2089, 0.3574, 0.25, 0.3553, 0.2709, 0.3553, 0.2709, 0.3574, 0.25, 0.1607, 0.1904, 0.1741, 0.1741, 0.1741, 0.1741, 0.1607, 0.1904, 0.3553, 0.2709, 0.3492, 0.2911, 0.3492, 0.2911, 0.3553, 0.2709, 0.1741, 0.1741, 0.1904, 0.1607, 0.1904, 0.1607, 0.1741, 0.1741, 0.3492, 0.2911, 0.3393, 0.3096, 0.3393, 0.3096, 0.3492, 0.2911, 0.1904, 0.1607, 0.2089, 0.1508, 0.2089, 0.1508, 0.1904, 0.1607, 0.25, 0.3574, 0.2291, 0.3553, 0.2291, 0.3553, 0.25, 0.3574, 0.3393, 0.3096, 0.3259, 0.3259, 0.3259, 0.3259, 0.3393, 0.3096, 0.2089, 0.1508, 0.2291, 0.1447, 0.2291, 0.1447, 0.2089, 0.1508, 0.2291, 0.3553, 0.2089, 0.3492, 0.2089, 0.3492, 0.2291, 0.3553, 0.3259, 0.3259, 0.3096, 0.3393, 0.3096, 0.3393, 0.3259, 0.3259, 0.2291, 0.1447, 0.25, 0.1426, 0.25, 0.1426, 0.2291, 0.1447, 0.2089, 0.3492, 0.1904, 0.3393, 0.1904, 0.3393, 0.2089, 0.3492, 0.3096, 0.3393, 0.2911, 0.3492, 0.2911, 0.3492, 0.3096, 0.3393, 0.25, 0.1426, 0.2709, 0.1447, 0.2709, 0.1447, 0.25, 0.1426, 0.1904, 0.3393, 0.1741, 0.3259, 0.1741, 0.3259, 0.1904, 0.3393, 0.2911, 0.3492, 0.2709, 0.3553, 0.2709, 0.3553, 0.2911, 0.3492, 0.2709, 0.1447, 0.2911, 0.1508, 0.2911, 0.1508, 0.2709, 0.1447, 0.1741, 0.3259, 0.1607, 0.3096, 0.1607, 0.3096, 0.1741, 0.3259, 0.2709, 0.3553, 0.25, 0.3574, 0.25, 0.3574, 0.2709, 0.3553, 0.2911, 0.1508, 0.3096, 0.1607, 0.3096, 0.1607, 0.2911, 0.1508, 0.1607, 0.3096, 0.1508, 0.2911, 0.1508, 0.2911, 0.1607, 0.3096, 0.3096, 0.1607, 0.3259, 0.1741, 0.3259, 0.1741, 0.3096, 0.1607, 0.1508, 0.2911, 0.1447, 0.2709, 0.1447, 0.2709, 0.1508, 0.2911, 0.3259, 0.1741, 0.3393, 0.1904, 0.3393, 0.1904, 0.3259, 0.1741, 0.1447, 0.2709, 0.1426, 0.25, 0.1426, 0.25, 0.1447, 0.2709, 0.3393, 0.1904, 0.3492, 0.2089, 0.3492, 0.2089, 0.3393, 0.1904, 0.1426, 0.25, 0.1447, 0.2291, 0.1447, 0.2291, 0.1426, 0.25, 0.3492, 0.2089, 0.3553, 0.2291, 0.3553, 0.2291, 0.3492, 0.2089, 0.1447, 0.2291, 0.1508, 0.2089, 0.1508, 0.2089, 0.1447, 0.2291, 0.3553, 0.2291, 0.3574, 0.25, 0.3574, 0.25, 0.3553, 0.2291, 0.1508, 0.2089, 0.1607, 0.1904, 0.1607, 0.1904, 0.1508, 0.2089, 0.1508, 0.2089, 0.1607, 0.1904, 0.1607, 0.1904, 0.1508, 0.2089, 0.3553, 0.2291, 0.3574, 0.25, 0.3574, 0.25, 0.3553, 0.2291, 0.1447, 0.2291, 0.1508, 0.2089, 0.1508, 0.2089, 0.1447, 0.2291, 0.3492, 0.2089, 0.3553, 0.2291, 0.3553, 0.2291, 0.3492, 0.2089, 0.1426, 0.25, 0.1447, 0.2291, 0.1447, 0.2291, 0.1426, 0.25, 0.3393, 0.1904, 0.3492, 0.2089, 0.3492, 0.2089, 0.3393, 0.1904, 0.1447, 0.2709, 0.1426, 0.25, 0.1426, 0.25, 0.1447, 0.2709, 0.3259, 0.1741, 0.3393, 0.1904, 0.3393, 0.1904, 0.3259, 0.1741, 0.1508, 0.2911, 0.1447, 0.2709, 0.1447, 0.2709, 0.1508, 0.2911, 0.3096, 0.1607, 0.3259, 0.1741, 0.3259, 0.1741, 0.3096, 0.1607, 0.1607, 0.3096, 0.1508, 0.2911, 0.1508, 0.2911, 0.1607, 0.3096, 0.2911, 0.1508, 0.3096, 0.1607, 0.3096, 0.1607, 0.2911, 0.1508, 0.2709, 0.3553, 0.25, 0.3574, 0.25, 0.3574, 0.2709, 0.3553, 0.1741, 0.3259, 0.1607, 0.3096, 0.1607, 0.3096, 0.1741, 0.3259, 0.2709, 0.1447, 0.2911, 0.1508, 0.2911, 0.1508, 0.2709, 0.1447, 0.2911, 0.3492, 0.2709, 0.3553, 0.2709, 0.3553, 0.2911, 0.3492, 0.1904, 0.3393, 0.1741, 0.3259, 0.1741, 0.3259, 0.1904, 0.3393, 0.25, 0.1426, 0.2709, 0.1447, 0.2709, 0.1447, 0.25, 0.1426, 0.3096, 0.3393, 0.2911, 0.3492, 0.2911, 0.3492, 0.3096, 0.3393, 0.2089, 0.3492, 0.1904, 0.3393, 0.1904, 0.3393, 0.2089, 0.3492, 0.2291, 0.1447, 0.25, 0.1426, 0.25, 0.1426, 0.2291, 0.1447, 0.3259, 0.3259, 0.3096, 0.3393, 0.3096, 0.3393, 0.3259, 0.3259, 0.2291, 0.3553, 0.2089, 0.3492, 0.2089, 0.3492, 0.2291, 0.3553, 0.2089, 0.1508, 0.2291, 0.1447, 0.2291, 0.1447, 0.2089, 0.1508, 0.3393, 0.3096, 0.3259, 0.3259, 0.3259, 0.3259, 0.3393, 0.3096, 0.25, 0.3574, 0.2291, 0.3553, 0.2291, 0.3553, 0.25, 0.3574, 0.1904, 0.1607, 0.2089, 0.1508, 0.2089, 0.1508, 0.1904, 0.1607, 0.3492, 0.2911, 0.3393, 0.3096, 0.3393, 0.3096, 0.3492, 0.2911, 0.1741, 0.1741, 0.1904, 0.1607, 0.1904, 0.1607, 0.1741, 0.1741, 0.3553, 0.2709, 0.3492, 0.2911, 0.3492, 0.2911, 0.3553, 0.2709, 0.1607, 0.1904, 0.1741, 0.1741, 0.1741, 0.1741, 0.1607, 0.1904, 0.3574, 0.25, 0.3553, 0.2709, 0.3553, 0.2709, 0.3574, 0.25, 0.3574, 0.25, 0.3553, 0.2709, 0.3553, 0.2709, 0.3574, 0.25, 0.1607, 0.1904, 0.1741, 0.1741, 0.1741, 0.1741, 0.1607, 0.1904, 0.3553, 0.2709, 0.3492, 0.2911, 0.3492, 0.2911, 0.3553, 0.2709, 0.1741, 0.1741, 0.1904, 0.1607, 0.1904, 0.1607, 0.1741, 0.1741, 0.3492, 0.2911, 0.3393, 0.3096, 0.3393, 0.3096, 0.3492, 0.2911, 0.1904, 0.1607, 0.2089, 0.1508, 0.2089, 0.1508, 0.1904, 0.1607, 0.25, 0.3574, 0.2291, 0.3553, 0.2291, 0.3553, 0.25, 0.3574, 0.3393, 0.3096, 0.3259, 0.3259, 0.3259, 0.3259, 0.3393, 0.3096, 0.2089, 0.1508, 0.2291, 0.1447, 0.2291, 0.1447, 0.2089, 0.1508, 0.2291, 0.3553, 0.2089, 0.3492, 0.2089, 0.3492, 0.2291, 0.3553, 0.3259, 0.3259, 0.3096, 0.3393, 0.3096, 0.3393, 0.3259, 0.3259, 0.2291, 0.1447, 0.25, 0.1426, 0.25, 0.1426, 0.2291, 0.1447, 0.2089, 0.3492, 0.1904, 0.3393, 0.1904, 0.3393, 0.2089, 0.3492, 0.3096, 0.3393, 0.2911, 0.3492, 0.2911, 0.3492, 0.3096, 0.3393, 0.25, 0.1426, 0.2709, 0.1447, 0.2709, 0.1447, 0.25, 0.1426, 0.1904, 0.3393, 0.1741, 0.3259, 0.1741, 0.3259, 0.1904, 0.3393, 0.2911, 0.3492, 0.2709, 0.3553, 0.2709, 0.3553, 0.2911, 0.3492, 0.2709, 0.1447, 0.2911, 0.1508, 0.2911, 0.1508, 0.2709, 0.1447, 0.1741, 0.3259, 0.1607, 0.3096, 0.1607, 0.3096, 0.1741, 0.3259, 0.2709, 0.3553, 0.25, 0.3574, 0.25, 0.3574, 0.2709, 0.3553, 0.2911, 0.1508, 0.3096, 0.1607, 0.3096, 0.1607, 0.2911, 0.1508, 0.1607, 0.3096, 0.1508, 0.2911, 0.1508, 0.2911, 0.1607, 0.3096, 0.3096, 0.1607, 0.3259, 0.1741, 0.3259, 0.1741, 0.3096, 0.1607, 0.1508, 0.2911, 0.1447, 0.2709, 0.1447, 0.2709, 0.1508, 0.2911, 0.3259, 0.1741, 0.3393, 0.1904, 0.3393, 0.1904, 0.3259, 0.1741, 0.1447, 0.2709, 0.1426, 0.25, 0.1426, 0.25, 0.1447, 0.2709, 0.3393, 0.1904, 0.3492, 0.2089, 0.3492, 0.2089, 0.3393, 0.1904, 0.1426, 0.25, 0.1447, 0.2291, 0.1447, 0.2291, 0.1426, 0.25, 0.3492, 0.2089, 0.3553, 0.2291, 0.3553, 0.2291, 0.3492, 0.2089, 0.1447, 0.2291, 0.1508, 0.2089, 0.1508, 0.2089, 0.1447, 0.2291, 0.3553, 0.2291, 0.3574, 0.25, 0.3574, 0.25, 0.3553, 0.2291, 0.1508, 0.2089, 0.1607, 0.1904, 0.1607, 0.1904, 0.1508, 0.2089, 0.03125, 0.5, 0.03125, 0.75, 0.0, 0.75, 0.0, 0.5, 0.0625, 0.5, 0.0625, 0.75, 0.03125, 0.75, 0.03125, 0.5, 0.09375, 0.5, 0.09375, 0.75, 0.0625, 0.75, 0.0625, 0.5, 0.125, 0.5, 0.125, 0.75, 0.09375, 0.75, 0.09375, 0.5, 0.1562, 0.5, 0.1562, 0.75, 0.125, 0.75, 0.125, 0.5, 0.1875, 0.5, 0.1875, 0.75, 0.1562, 0.75, 0.1562, 0.5, 0.2188, 0.5, 0.2188, 0.75, 0.1875, 0.75, 0.1875, 0.5, 0.25, 0.5, 0.25, 0.75, 0.2188, 0.75, 0.2188, 0.5, 0.2812, 0.5, 0.2812, 0.75, 0.25, 0.75, 0.25, 0.5, 0.3125, 0.5, 0.3125, 0.75, 0.2812, 0.75, 0.2812, 0.5, 0.3438, 0.5, 0.3438, 0.75, 0.3125, 0.75, 0.3125, 0.5, 0.375, 0.5, 0.375, 0.75, 0.3438, 0.75, 0.3438, 0.5, 0.4062, 0.5, 0.4062, 0.75, 0.375, 0.75, 0.375, 0.5, 0.4375, 0.5, 0.4375, 0.75, 0.4062, 0.75, 0.4062, 0.5, 0.4688, 0.5, 0.4688, 0.75, 0.4375, 0.75, 0.4375, 0.5, 0.5, 0.5, 0.5, 0.75, 0.4688, 0.75, 0.4688, 0.5, 0.5312, 0.5, 0.5312, 0.75, 0.5, 0.75, 0.5, 0.5, 0.5625, 0.5, 0.5625, 0.75, 0.5312, 0.75, 0.5312, 0.5, 0.5938, 0.5, 0.5938, 0.75, 0.5625, 0.75, 0.5625, 0.5, 0.625, 0.5, 0.625, 0.75, 0.5938, 0.75, 0.5938, 0.5, 0.6562, 0.5, 0.6562, 0.75, 0.625, 0.75, 0.625, 0.5, 0.6875, 0.5, 0.6875, 0.75, 0.6562, 0.75, 0.6562, 0.5, 0.7188, 0.5, 0.7188, 0.75, 0.6875, 0.75, 0.6875, 0.5, 0.75, 0.5, 0.75, 0.75, 0.7188, 0.75, 0.7188, 0.5, 0.7812, 0.5, 0.7812, 0.75, 0.75, 0.75, 0.75, 0.5, 0.8125, 0.5, 0.8125, 0.75, 0.7812, 0.75, 0.7812, 0.5, 0.8438, 0.5, 0.8438, 0.75, 0.8125, 0.75, 0.8125, 0.5, 0.875, 0.5, 0.875, 0.75, 0.8438, 0.75, 0.8438, 0.5, 0.9062, 0.5, 0.9062, 0.75, 0.875, 0.75, 0.875, 0.5, 0.9375, 0.5, 0.9375, 0.75, 0.9062, 0.75, 0.9062, 0.5, 0.9688, 0.5, 0.9688, 0.75, 0.9375, 0.75, 0.9375, 0.5, 1.0, 0.5, 1.0, 0.75, 0.9688, 0.75, 0.9688, 0.5])
me_x.use_remesh_fix_poles = True
me_x.use_remesh_preserve_attributes = False
me_x.update()
me_001 = bpy.data.meshes.new('立方体.001')
me_001.from_pydata([(-1.0, -1.0, -1.0), (-1.0, -1.0, 1.0), (-1.0, 1.0, -1.0), (-1.0, 1.0, 1.0), (1.0, -1.0, -1.0), (1.0, -1.0, 1.0), (1.0, 1.0, -1.0), (1.0, 1.0, 1.0), (-4.657e-10, 1.0, -1.0), (-4.657e-10, 1.0, 1.0), (-4.657e-10, -1.0, -1.0), (-4.657e-10, -1.0, 1.0), (0.8333, 1.0, 1.0), (0.8333, -1.0, -1.0), (0.8333, 1.0, -1.0), (0.8333, -1.0, 1.0), (-0.8333, 1.0, -1.0), (-0.8333, -1.0, 1.0), (-0.8333, 1.0, 1.0), (-0.8333, -1.0, -1.0), (-0.7, 0.1776, 61.0), (-4.657e-10, 0.1776, 61.0), (0.7, -1.0, 61.0), (-4.657e-10, -1.0, 61.0), (0.7, 0.1776, 61.0), (-0.7, -1.0, 61.0), (0.8333, -1.0, 21.11), (-0.8333, 0.4884, 21.11), (-4.657e-10, 0.4884, 21.11), (0.8333, 0.4884, 21.11), (-0.8333, -1.0, 21.11), (-0.6167, 1.0, 1.0), (-0.6167, -1.0, -1.0), (-0.6167, 1.0, -1.0), (-0.6167, -1.0, 1.0), (-0.55, 0.1776, 61.0), (-0.55, -1.0, 61.0), (-0.6167, -1.0, 21.11), (-0.6167, 0.4884, 21.11), (0.6167, 1.0, -1.0), (0.6167, -1.0, 1.0), (0.6167, 1.0, 1.0), (0.6167, -1.0, -1.0), (0.55, -1.0, 61.0), (0.55, 0.1776, 61.0), (0.6167, 0.4884, 21.11), (0.6167, -1.0, 21.11), (-1.0, 0.0, -1.0), (-1.0, 0.0, 1.0), (1.0, 0.0, -1.0), (1.0, 0.0, 1.0), (-4.657e-10, 0.0, -1.0), (0.8333, 0.0, 1.0), (0.8333, 0.0, -1.0), (-0.8333, 0.0, -1.0), (-0.8333, 0.0, 1.0), (0.55, -0.9056, 64.5), (0.7, -0.4112, 61.0), (-0.7, -0.4112, 61.0), (-0.8333, -0.2558, 21.11), (0.8333, -0.2558, 21.11), (-0.55, -0.4112, 61.0), (-0.6167, 0.0, -1.0), (0.55, -0.4112, 61.0), (0.6167, 0.0, -1.0), (-1.0, -0.7, -1.0), (1.0, -0.7, 1.0), (-4.657e-10, -0.7, -1.0), (0.8333, -0.7, 1.0), (0.8333, -0.7, -1.0), (-0.8333, -0.7, -1.0), (-0.8333, -0.7, 1.0), (-4.657e-10, -0.9056, 61.0), (0.7, -0.9056, 61.0), (-0.7, -0.9056, 61.0), (0.8333, -0.8279, 21.11), (-0.55, -0.9056, 61.0), (-0.6167, -0.7, -1.0), (0.55, -0.9056, 61.0), (0.6167, -0.7, -1.0), (-1.0, -0.7, 1.0), (1.0, -0.7, -1.0), (-0.8333, -0.8279, 21.11), (-1.0, 0.7, 1.0), (1.0, 0.7, -1.0), (-0.8333, 0.3163, 21.11), (-1.0, 0.7, -1.0), (1.0, 0.7, 1.0), (-4.657e-10, 0.7, -1.0), (0.8333, 0.7, 1.0), (0.8333, 0.7, -1.0), (-0.8333, 0.7, -1.0), (-0.8333, 0.7, 1.0), (-4.657e-10, 0.08318, 61.0), (0.7, 0.08318, 61.0), (-0.7, 0.08318, 61.0), (0.8333, 0.3163, 21.11), (-0.55, 0.08318, 61.0), (-0.6167, 0.7, -1.0), (0.55, 0.08318, 61.0), (0.6167, 0.7, -1.0), (-4.657e-10, 0.08318, 66.0), (-4.657e-10, -0.4112, 66.0), (-0.55, 0.08318, 66.0), (-0.55, -0.4112, 66.0), (0.55, 0.08318, 66.0), (0.55, -0.4112, 66.0), (0.55, -1.006, 66.0), (-0.55, -0.9056, 66.0), (0.55, -0.9056, 66.0), (0.55, 0.08318, 64.5), (-4.657e-10, 0.08318, 64.5), (-0.55, 0.08318, 64.5), (0.55, -1.006, 64.5), (-0.55, -0.9056, 64.5), (0.55, -0.4112, 64.5), (-0.55, -0.4112, 64.5), (0.6833, -0.9056, 64.5), (0.6833, -0.9056, 66.0), (0.6833, 0.08318, 66.0), (0.6833, -0.4112, 66.0), (0.6833, 0.08318, 64.5), (0.6833, -0.4112, 64.5), (0.55, -0.9056, 64.5), (0.55, -0.9056, 66.0), (-0.55, -0.9056, 61.0), (-4.657e-10, -0.9056, 61.0), (0.55, -0.9056, 61.0), (-0.55, -0.4112, 66.0), (-4.657e-10, -0.4112, 66.0), (0.55, -0.4112, 66.0), (-4.657e-10, -0.9056, 66.0), (-0.55, -0.9056, 66.0), (-4.657e-10, -0.9056, 64.5), (-0.55, -0.9056, 64.5), (-0.55, -1.006, 66.0), (-4.657e-10, -1.006, 66.0), (-4.657e-10, -1.006, 64.5), (-0.55, -1.006, 64.5), (-0.6833, 0.08318, 64.5), (-0.6833, 0.08318, 66.0), (-0.6833, -0.4112, 66.0), (-0.6833, -0.9056, 66.0), (-0.6833, -0.4112, 64.5), (-0.6833, -0.9056, 64.5), (-0.55, 0.1832, 64.5), (-0.55, 0.1832, 66.0), (-4.657e-10, 0.1832, 66.0), (0.55, 0.1832, 66.0), (0.55, 0.1832, 64.5), (-4.657e-10, 0.1832, 64.5), (-0.6833, 0.08318, 64.5), (-0.6833, 0.08318, 66.0), (-0.6833, 0.1832, 64.5), (-0.6833, -0.9056, 66.0), (-0.6833, -1.006, 66.0), (-0.6833, -0.9056, 64.5), (-0.6833, -1.006, 64.5), (-0.6833, 0.1832, 66.0), (0.6833, 0.08318, 66.0), (0.6833, 0.08318, 64.5), (0.6833, -0.9056, 64.5), (0.6833, -0.9056, 66.0), (0.6833, -1.006, 64.5), (0.6833, -1.006, 66.0), (0.6833, 0.1832, 66.0), (0.6833, 0.1832, 64.5), (-0.55, 0.1832, 64.5), (-0.55, 0.1832, 66.0), (-4.657e-10, 0.1832, 66.0), (0.55, 0.1832, 66.0), (0.55, 0.1832, 64.5), (-4.657e-10, 0.1832, 64.5), (-0.6833, 0.1832, 64.5), (-0.6833, 0.1832, 66.0), (0.6833, 0.1832, 66.0), (0.6833, 0.1832, 64.5), (0.6113, -1.0, 24.32), (0.8226, -1.0, 24.33), (-0.823, -1.0, 24.22), (-0.6115, -1.0, 24.23), (0.5659, -1.0, 51.52), (-4.657e-10, -1.0, 51.57), (-0.5657, -1.0, 51.62), (0.7317, -1.0, 51.5), (-0.7313, -1.0, 51.63), (0.7317, -1.15, 51.5), (0.7, -1.15, 61.0), (0.55, -1.15, 61.0), (-4.657e-10, -1.15, 61.0), (-0.55, -1.15, 61.0), (-0.7, -1.15, 61.0), (-0.5657, -1.15, 51.62), (0.5659, -1.15, 51.52), (-0.7313, -1.15, 51.63), (-0.823, -1.15, 24.22), (0.6113, -1.15, 24.32), (0.8226, -1.15, 24.33), (-0.6115, -1.15, 24.23), (-4.657e-10, -1.15, 51.57), (-0.823, -1.15, 24.22), (-0.8333, -1.0, 21.11), (-0.6167, -1.0, 21.11), (0.8333, -1.0, 21.11), (0.6167, -1.0, 21.11), (0.6113, -1.15, 24.32), (0.8226, -1.15, 24.33), (-0.6115, -1.15, 24.23), (-1.0, -1.2, -1.0), (-1.0, -1.2, 1.0), (1.0, -1.2, 1.0), (1.0, -1.2, -1.0), (0.8333, -1.2, -1.0), (-0.8333, -1.2, 1.0), (-0.6167, -1.2, -1.0), (-4.657e-10, -1.2, -1.0), (0.6167, -1.2, 1.0), (0.6167, -1.2, -1.0), (0.8333, -1.2, 1.0), (-0.6167, -1.2, 1.0), (-0.8333, -1.2, -1.0), (-0.6167, -2.2, -1.0), (-4.657e-10, -2.2, -1.0), (0.6167, -2.2, 1.0), (-0.6167, -2.2, 1.0), (0.6167, -2.2, -1.0), (0.6167, -0.95, 1.0), (-4.657e-10, -0.95, 1.0), (-4.657e-10, -0.95, 21.11), (-4.657e-10, -0.95, 24.27), (0.6167, -0.95, 21.11), (-0.6167, -0.95, 1.0), (-0.6167, -0.95, 21.11), (0.6113, -0.95, 24.32), (-0.6115, -0.95, 24.23), (-4.657e-10, -0.95, 51.57), (0.5659, -0.95, 51.52), (-0.5657, -0.95, 51.62), (0.4167, -1.4, 1.0), (0.4167, -2.0, 1.0), (-0.4167, -1.4, 1.0), (-0.4167, -2.0, 1.0), (0.6167, -1.2, 1.0), (0.6167, -2.2, 1.0), (-4.657e-10, -1.2, 1.0), (-4.657e-10, -2.2, 1.0), (-0.6167, -2.2, 1.0), (-0.6167, -1.2, 1.0), (0.4167, -1.17, 14.47), (0.4167, -1.731, 18.73), (-0.4167, -1.731, 18.73), (-0.4167, -1.17, 14.47), (0.2733, -1.597, 17.71), (0.2733, -1.304, 15.49), (-0.2733, -1.304, 15.49), (-0.2733, -1.597, 17.71), (0.2733, -0.6591, 49.35), (0.2733, -0.9519, 51.58), (-0.2733, -0.9519, 51.58), (-0.2733, -0.6591, 49.35), (-0.2733, -1.274, 34.65), (-0.2733, -0.9815, 32.42), (0.2733, -1.274, 34.65), (0.2733, -0.9815, 32.42), (0.4067, -0.6591, 49.35), (0.4067, -0.9519, 51.58), (0.4067, -1.274, 34.65), (0.4067, -0.9815, 32.42), (-0.4067, -0.9519, 51.58), (-0.4067, -0.6591, 49.35), (-0.4067, -1.274, 34.65), (-0.4067, -0.9815, 32.42), (0.2733, -1.045, 52.29), (-0.2733, -1.045, 52.29), (-0.2733, -1.368, 35.36), (0.2733, -1.368, 35.36), (0.4067, -1.368, 35.36), (0.4067, -1.045, 52.29), (-0.4067, -1.368, 35.36), (-0.4067, -1.045, 52.29), (-0.2733, -0.5657, 48.64), (0.2733, -0.5657, 48.64), (-0.2733, -0.888, 31.71), (0.2733, -0.888, 31.71), (0.4067, -0.5657, 48.64), (0.4067, -0.888, 31.71), (-0.4067, -0.5657, 48.64), (-0.4067, -0.888, 31.71), (0.8333, -0.7, 1.0), (0.8333, -0.7, 21.0), (0.8333, -0.6, 1.0), (0.8333, -0.6, 21.0), (0.9, -0.7, 1.0), (0.9, -0.7, 21.0), (0.9, -0.6, 1.0), (0.9, -0.6, 21.0), (-0.7667, 0.333, 36.32), (-4.657e-10, 0.333, 36.32), (0.7667, 0.333, 36.32), (-0.5833, 0.333, 36.32), (0.5833, 0.333, 36.32), (-0.7667, -0.3335, 36.32), (0.7667, -0.3335, 36.32), (0.7667, -0.8667, 36.32), (-0.7667, -0.8667, 36.32), (-0.7667, 0.1998, 36.32), (0.7667, 0.1998, 36.32), (0.8333, -0.7, 21.11), (0.8333, -0.6, 21.11), (0.9, -0.6, 21.11), (0.9, -0.7, 21.11), (0.7667, -0.7, 36.32), (0.7667, -0.6, 36.32), (0.8333, -0.6, 35.32), (0.8333, -0.7, 35.32), (-0.9, -0.7, 1.0), (-0.9, -0.7, 21.0), (-0.9, -0.6, 1.0), (-0.9, -0.6, 21.0), (-0.8333, -0.7, 1.0), (-0.8333, -0.7, 21.0), (-0.8333, -0.6, 1.0), (-0.8333, -0.6, 21.0), (-0.9, -0.7, 21.11), (-0.9, -0.6, 21.11), (-0.8333, -0.6, 21.11), (-0.8333, -0.7, 21.11), (-0.8333, -0.7, 35.32), (-0.8333, -0.6, 35.32), (-0.7667, -0.6, 36.32), (-0.7667, -0.7, 36.32), (-0.8667, -0.5371, 6.163), (-0.8667, -0.6021, 8.415), (-0.8667, 0.5888, 19.16), (-0.8667, 0.5238, 21.41), (0.8667, -0.5371, 6.163), (0.8667, -0.6021, 8.415), (0.8667, 0.5888, 19.16), (0.8667, 0.5238, 21.41), (-0.8667, -0.6266, 5.129), (-0.8667, -0.6916, 7.381), (0.8667, -0.6916, 7.381), (0.8667, -0.6266, 5.129), (0.9, 0.529, 7.296), (0.9, 0.5233, 6.126), (-0.9, 0.529, 7.296), (-0.1, 0.529, 7.296), (-0.9, 0.5233, 6.126), (-0.1, 0.5233, 6.126), (-0.9, 0.5062, 5.0), (-0.1, 0.5062, 5.0), (-0.9, 0.4785, 3.963), (-0.1, 0.4785, 3.963), (-0.9, 0.4412, 3.054), (-0.1, 0.4412, 3.054), (-0.9, 0.3957, 2.308), (-0.1, 0.3957, 2.308), (-0.9, 0.3438, 1.753), (-0.1, 0.3438, 1.753), (-0.9, 0.2876, 1.412), (-0.1, 0.2876, 1.412), (-0.9, 0.229, 1.296), (-0.1, 0.229, 1.296), (-0.9, 0.1705, 1.412), (-0.1, 0.1705, 1.412), (-0.9, 0.1142, 1.753), (-0.1, 0.1142, 1.753), (-0.9, 0.06237, 2.308), (-0.1, 0.06237, 2.308), (-0.9, 0.01691, 3.054), (-0.1, 0.01691, 3.054), (-0.9, -0.0204, 3.963), (-0.1, -0.0204, 3.963), (-0.9, -0.04812, 5.0), (-0.1, -0.04812, 5.0), (-0.9, -0.06519, 6.126), (-0.1, -0.06519, 6.126), (-0.9, -0.07096, 7.296), (-0.1, -0.07096, 7.296), (-0.9, -0.06519, 8.467), (-0.1, -0.06519, 8.467), (-0.9, -0.04812, 9.593), (-0.1, -0.04812, 9.593), (-0.9, -0.0204, 10.63), (-0.1, -0.0204, 10.63), (-0.9, 0.01691, 11.54), (-0.1, 0.01691, 11.54), (-0.9, 0.06237, 12.29), (-0.1, 0.06237, 12.29), (-0.9, 0.1142, 12.84), (-0.1, 0.1142, 12.84), (-0.9, 0.1705, 13.18), (-0.1, 0.1705, 13.18), (-0.9, 0.229, 13.3), (-0.1, 0.229, 13.3), (-0.9, 0.2876, 13.18), (-0.1, 0.2876, 13.18), (-0.9, 0.3438, 12.84), (-0.1, 0.3438, 12.84), (-0.9, 0.3957, 12.29), (-0.1, 0.3957, 12.29), (-0.9, 0.4412, 11.54), (-0.1, 0.4412, 11.54), (-0.9, 0.4785, 10.63), (-0.1, 0.4785, 10.63), (-0.9, 0.5062, 9.593), (-0.1, 0.5062, 9.593), (-0.9, 0.5233, 8.467), (-0.1, 0.5233, 8.467), (0.9, 0.5062, 5.0), (0.9, 0.4785, 3.963), (0.9, 0.4412, 3.054), (0.9, 0.3957, 2.308), (0.9, 0.3438, 1.753), (0.9, 0.2876, 1.412), (0.9, 0.229, 1.296), (0.9, 0.1705, 1.412), (0.9, 0.1142, 1.753), (0.9, 0.06237, 2.308), (0.9, 0.01691, 3.054), (0.9, -0.0204, 3.963), (0.9, -0.04812, 5.0), (0.9, -0.06519, 6.126), (0.9, -0.07096, 7.296), (0.9, -0.06519, 8.467), (0.9, -0.04812, 9.593), (0.9, -0.0204, 10.63), (0.9, 0.01691, 11.54), (0.9, 0.06237, 12.29), (0.9, 0.1142, 12.84), (0.9, 0.1705, 13.18), (0.9, 0.229, 13.3), (0.9, 0.2876, 13.18), (0.9, 0.3438, 12.84), (0.9, 0.3957, 12.29), (0.9, 0.4412, 11.54), (0.9, 0.4785, 10.63), (0.9, 0.5062, 9.593), (0.9, 0.5233, 8.467), (-0.8667, -0.6271, 9.281), (-0.8667, 0.4988, 22.28), (0.8667, 0.4988, 22.28), (0.8667, -0.6271, 9.281)], [], [(86, 83, 3, 2), (14, 12, 7, 6), (81, 66, 5, 4), (17, 1, 209, 213), (69, 81, 4, 13), (71, 80, 1, 17), (299, 296, 20, 35), (77, 67, 10, 32), (15, 40, 216, 218), (33, 31, 9, 8), (13, 4, 211, 212), (66, 68, 15, 5), (79, 69, 13, 42), (39, 41, 12, 14), (2, 3, 18, 16), (65, 70, 19, 0), (37, 180, 207, 202), (19, 32, 214, 220), (78, 72, 23, 43), (76, 74, 25, 36), (300, 297, 21, 44), (11, 40, 226, 227), (306, 298, 24, 94), (82, 30, 179, 185, 25, 74, 304), (71, 17, 30, 82), (89, 12, 29, 96), (37, 34, 231, 232), (41, 9, 28, 45), (40, 15, 26, 46), (31, 18, 27, 38), (9, 31, 38, 28), (17, 34, 37, 30), (178, 177, 205, 206), (72, 76, 36, 23), (4, 5, 210, 211), (16, 18, 31, 33), (70, 77, 32, 19), (297, 299, 35, 21), (177, 181, 236, 233), (12, 41, 45, 29), (298, 300, 44, 24), (73, 78, 43, 22), (183, 180, 234, 237), (8, 9, 41, 39), (67, 79, 42, 10), (0, 19, 220, 208), (88, 100, 64, 51), (94, 99, 63, 57), (91, 98, 62, 54), (56, 109, 124, 123), (68, 52, 60, 75), (92, 55, 59, 85), (305, 301, 58, 95), (303, 302, 57, 73), (97, 95, 58, 61), (76, 72, 126, 125), (86, 91, 54, 47), (100, 90, 53, 64), (87, 89, 52, 50), (98, 88, 51, 62), (92, 83, 48, 55), (90, 84, 49, 53), (84, 87, 50, 49), (65, 80, 48, 47), (0, 1, 80, 65), (26, 75, 303, 73, 22, 184, 178), (15, 68, 75, 26), (51, 64, 79, 67), (57, 63, 78, 73), (54, 62, 77, 70), (124, 107, 164, 162), (55, 71, 82, 59), (301, 304, 74, 58), (61, 58, 74, 76), (111, 112, 145, 150), (47, 54, 70, 65), (64, 53, 69, 79), (50, 52, 68, 66), (62, 51, 67, 77), (55, 48, 80, 71), (53, 49, 81, 69), (49, 50, 66, 81), (6, 7, 87, 84), (14, 6, 84, 90), (18, 3, 83, 92), (33, 8, 88, 98), (7, 12, 89, 87), (39, 14, 90, 100), (2, 16, 91, 86), (44, 21, 93, 99), (35, 20, 95, 97), (296, 305, 95, 20), (18, 92, 85, 27), (21, 35, 97, 93), (16, 33, 98, 91), (24, 44, 99, 94), (8, 39, 100, 88), (52, 89, 96, 60), (302, 306, 94, 57), (47, 48, 83, 86), (101, 103, 104, 102), (105, 101, 102, 106), (102, 104, 128, 129), (114, 76, 125, 134), (56, 115, 122, 117), (110, 105, 119, 121), (116, 114, 144, 143), (108, 104, 141, 142), (61, 76, 114, 116), (97, 61, 116, 112), (78, 63, 115, 56), (63, 99, 110, 115), (93, 97, 112, 111), (99, 93, 111, 110), (104, 108, 132, 128), (78, 56, 123, 127), (122, 121, 119, 120), (117, 122, 120, 118), (105, 106, 120, 119), (109, 56, 117, 118), (106, 109, 118, 120), (115, 110, 121, 122), (133, 123, 113, 137), (131, 132, 135, 136), (129, 128, 132, 131), (130, 129, 131, 124), (126, 127, 123, 133), (125, 126, 133, 134), (109, 106, 130, 124), (72, 78, 127, 126), (108, 114, 134, 132), (106, 102, 129, 130), (138, 137, 136, 135), (137, 113, 107, 136), (110, 149, 166, 160), (124, 131, 136, 107), (134, 133, 137, 138), (135, 132, 154, 155), (139, 143, 141, 140), (143, 144, 142, 141), (112, 116, 143, 139), (103, 112, 139, 140), (104, 103, 140, 141), (114, 108, 142, 144), (146, 147, 169, 168), (166, 149, 171, 176), (103, 101, 147, 146), (110, 111, 150, 149), (138, 135, 155, 157), (101, 105, 148, 147), (154, 156, 157, 155), (151, 152, 158, 153), (103, 146, 158, 152), (150, 145, 167, 172), (134, 138, 157, 156), (145, 112, 151, 153), (132, 134, 156, 154), (112, 103, 152, 151), (159, 160, 166, 165), (161, 162, 164, 163), (105, 110, 160, 159), (113, 123, 161, 163), (123, 124, 162, 161), (148, 105, 159, 165), (107, 113, 163, 164), (145, 153, 173, 167), (171, 172, 169, 170), (172, 167, 168, 169), (168, 167, 173, 174), (171, 170, 175, 176), (148, 165, 175, 170), (165, 166, 176, 175), (158, 146, 168, 174), (149, 150, 172, 171), (147, 148, 170, 169), (153, 158, 174, 173), (22, 43, 188, 187), (40, 46, 230, 226), (181, 182, 235, 236), (23, 36, 190, 189), (181, 177, 196, 193), (179, 180, 198, 195), (36, 25, 191, 190), (182, 181, 193, 199), (196, 197, 186, 193), (195, 198, 192, 194), (199, 193, 188, 189), (194, 192, 190, 191), (193, 186, 187, 188), (192, 199, 189, 190), (185, 179, 195, 194), (183, 182, 199, 192), (43, 23, 189, 188), (180, 183, 192, 198), (184, 22, 187, 186), (178, 184, 186, 197), (177, 178, 197, 196), (25, 185, 194, 191), (204, 203, 206, 205), (201, 202, 207, 200), (26, 178, 206, 203), (30, 37, 202, 201), (180, 179, 200, 207), (46, 26, 203, 204), (177, 46, 204, 205), (179, 30, 201, 200), (220, 213, 209, 208), (211, 210, 218, 212), (214, 219, 213, 220), (217, 216, 223, 225), (212, 218, 216, 217), (11, 34, 219, 244), (10, 42, 217, 215), (42, 13, 212, 217), (32, 10, 215, 214), (34, 17, 213, 219), (40, 11, 244, 216), (5, 15, 218, 210), (1, 0, 208, 209), (225, 223, 245, 222), (222, 245, 224, 221), (215, 217, 225, 222), (214, 215, 222, 221), (219, 214, 221, 224), (232, 228, 229, 234), (231, 227, 228, 232), (227, 226, 230, 228), (228, 230, 233, 229), (234, 229, 235, 237), (229, 233, 236, 235), (180, 37, 232, 234), (182, 183, 237, 235), (46, 177, 233, 230), (34, 11, 227, 231), (244, 242, 216), (223, 243, 245), (216, 242, 243, 223), (219, 247, 244), (224, 246, 247, 219), (245, 246, 224), (241, 239, 249, 250), (238, 239, 243, 242), (240, 238, 242, 244, 247), (239, 241, 246, 245, 243), (241, 240, 247, 246), (262, 266, 276, 275), (240, 241, 250, 251), (238, 240, 251, 248), (239, 238, 248, 249), (249, 248, 253, 252), (248, 251, 254, 253), (251, 250, 255, 254), (250, 249, 252, 255), (257, 256, 259, 258), (266, 265, 277, 276), (263, 261, 282, 283), (258, 268, 279, 273), (252, 253, 263, 262), (253, 254, 261, 263), (255, 252, 262, 260), (254, 255, 260, 261), (266, 267, 264, 265), (256, 257, 265, 264), (259, 256, 281, 280), (262, 263, 267, 266), (271, 270, 268, 269), (261, 260, 270, 271), (271, 269, 286, 287), (258, 259, 269, 268), (274, 273, 279, 278), (274, 275, 272, 273), (272, 275, 276, 277), (270, 260, 274, 278), (268, 270, 278, 279), (260, 262, 275, 274), (257, 258, 273, 272), (265, 257, 272, 277), (283, 282, 280, 281), (283, 281, 284, 285), (280, 282, 287, 286), (256, 264, 284, 281), (269, 259, 280, 286), (264, 267, 285, 284), (267, 263, 283, 285), (261, 271, 287, 282), (288, 289, 291, 290), (290, 291, 295, 294), (294, 295, 293, 292), (292, 293, 289, 288), (290, 294, 292, 288), (295, 291, 308, 309), (60, 96, 306, 302), (27, 85, 305, 296), (59, 82, 304, 301), (75, 60, 302, 303), (85, 59, 301, 305), (29, 45, 300, 298), (28, 38, 299, 297), (96, 29, 298, 306), (45, 28, 297, 300), (38, 27, 296, 299), (307, 310, 314, 311), (293, 295, 309, 310), (291, 289, 307, 308), (289, 293, 310, 307), (313, 312, 311, 314), (309, 308, 312, 313), (310, 309, 313, 314), (308, 307, 311, 312), (315, 316, 318, 317), (317, 318, 322, 321), (321, 322, 320, 319), (319, 320, 316, 315), (317, 321, 319, 315), (320, 322, 325, 326), (326, 325, 329, 330), (318, 316, 323, 324), (316, 320, 326, 323), (322, 318, 324, 325), (329, 328, 327, 330), (324, 323, 327, 328), (323, 326, 330, 327), (325, 324, 328, 329), (331, 332, 334, 333), (333, 334, 338, 337), (337, 338, 336, 335), (332, 331, 339, 340), (333, 337, 335, 331), (336, 338, 441, 442), (342, 341, 340, 339), (331, 335, 342, 339), (336, 332, 340, 341), (335, 336, 341, 342), (380, 378, 423, 424), (345, 346, 348, 347), (396, 394, 431, 432), (347, 348, 350, 349), (348, 346, 343, 344), (349, 350, 352, 351), (358, 356, 412, 413), (351, 352, 354, 353), (374, 372, 420, 421), (353, 354, 356, 355), (390, 388, 428, 429), (355, 356, 358, 357), (406, 404, 436, 437), (357, 358, 360, 359), (352, 350, 409, 410), (359, 360, 362, 361), (368, 366, 417, 418), (361, 362, 364, 363), (384, 382, 425, 426), (363, 364, 366, 365), (400, 398, 433, 434), (365, 366, 368, 367), (362, 360, 414, 415), (367, 368, 370, 369), (378, 376, 422, 423), (369, 370, 372, 371), (394, 392, 430, 431), (371, 372, 374, 373), (356, 354, 411, 412), (373, 374, 376, 375), (372, 370, 419, 420), (375, 376, 378, 377), (388, 386, 427, 428), (377, 378, 380, 379), (404, 402, 435, 436), (379, 380, 382, 381), (346, 408, 438, 343), (381, 382, 384, 383), (350, 348, 344, 409), (383, 384, 386, 385), (366, 364, 416, 417), (385, 386, 388, 387), (382, 380, 424, 425), (387, 388, 390, 389), (398, 396, 432, 433), (389, 390, 392, 391), (360, 358, 413, 414), (391, 392, 394, 393), (376, 374, 421, 422), (393, 394, 396, 395), (392, 390, 429, 430), (395, 396, 398, 397), (408, 406, 437, 438), (397, 398, 400, 399), (354, 352, 410, 411), (399, 400, 402, 401), (370, 368, 418, 419), (401, 402, 404, 403), (386, 384, 426, 427), (403, 404, 406, 405), (402, 400, 434, 435), (344, 343, 438, 437, 436, 435, 434, 433, 432, 431, 430, 429, 428, 427, 426, 425, 424, 423, 422, 421, 420, 419, 418, 417, 416, 415, 414, 413, 412, 411, 410, 409), (405, 406, 408, 407), (364, 362, 415, 416), (407, 408, 346, 345), (345, 347, 349, 351, 353, 355, 357, 359, 361, 363, 365, 367, 369, 371, 373, 375, 377, 379, 381, 383, 385, 387, 389, 391, 393, 395, 397, 399, 401, 403, 405, 407), (441, 440, 439, 442), (334, 332, 439, 440), (332, 336, 442, 439), (338, 334, 440, 441)])
_uv = me_001.uv_layers.new(name='UV 贴图')
_uv.uv.foreach_set('vector', [0.375, 0.1875, 0.625, 0.1875, 0.625, 0.25, 0.375, 0.25, 0.375, 0.4375, 0.625, 0.4375, 0.625, 0.5, 0.375, 0.5, 0.375, 0.6875, 0.625, 0.6875, 0.625, 0.75, 0.375, 0.75, 0.8125, 0.75, 0.875, 0.75, 0.875, 0.75, 0.8125, 0.75, 0.3125, 0.6875, 0.375, 0.6875, 0.375, 0.75, 0.3125, 0.75, 0.8125, 0.6875, 0.875, 0.6875, 0.875, 0.75, 0.8125, 0.75, 0.625, 0.3438, 0.625, 0.3125, 0.625, 0.3125, 0.625, 0.3438, 0.2188, 0.6875, 0.25, 0.6875, 0.25, 0.75, 0.2188, 0.75, 0.625, 0.8125, 0.625, 0.8438, 0.625, 0.8438, 0.625, 0.8125, 0.375, 0.3438, 0.625, 0.3438, 0.625, 0.375, 0.375, 0.375, 0.3125, 0.75, 0.375, 0.75, 0.375, 0.75, 0.3125, 0.75, 0.625, 0.6875, 0.6875, 0.6875, 0.6875, 0.75, 0.625, 0.75, 0.2812, 0.6875, 0.3125, 0.6875, 0.3125, 0.75, 0.2812, 0.75, 0.375, 0.4062, 0.625, 0.4062, 0.625, 0.4375, 0.375, 0.4375, 0.375, 0.25, 0.625, 0.25, 0.625, 0.3125, 0.375, 0.3125, 0.125, 0.6875, 0.1875, 0.6875, 0.1875, 0.75, 0.125, 0.75, 0.625, 0.9062, 0.625, 0.9062, 0.625, 0.9062, 0.625, 0.9062, 0.1875, 0.75, 0.2188, 0.75, 0.2188, 0.75, 0.1875, 0.75, 0.7188, 0.6875, 0.75, 0.6875, 0.75, 0.75, 0.7188, 0.75, 0.7812, 0.6875, 0.8125, 0.6875, 0.8125, 0.75, 0.7812, 0.75, 0.625, 0.4062, 0.625, 0.375, 0.625, 0.375, 0.625, 0.4062, 0.625, 0.875, 0.625, 0.8438, 0.625, 0.8438, 0.625, 0.875, 0.6875, 0.5625, 0.6875, 0.5, 0.6875, 0.5, 0.6875, 0.5625, 0.8125, 0.6875, 0.8125, 0.75, 0.8125, 0.75, 0.8125, 0.75, 0.8125, 0.75, 0.8125, 0.6875, 0.8125, 0.6875, 0.8125, 0.6875, 0.8125, 0.75, 0.8125, 0.75, 0.8125, 0.6875, 0.6875, 0.5625, 0.6875, 0.5, 0.6875, 0.5, 0.6875, 0.5625, 0.625, 0.9062, 0.625, 0.9062, 0.625, 0.9062, 0.625, 0.9062, 0.625, 0.4062, 0.625, 0.375, 0.625, 0.375, 0.625, 0.4063, 0.625, 0.8438, 0.625, 0.8125, 0.625, 0.8125, 0.625, 0.8438, 0.625, 0.3438, 0.625, 0.3125, 0.625, 0.3125, 0.625, 0.3438, 0.625, 0.375, 0.625, 0.3438, 0.625, 0.3438, 0.625, 0.375, 0.625, 0.9375, 0.625, 0.9062, 0.625, 0.9062, 0.625, 0.9375, 0.625, 0.8125, 0.625, 0.8438, 0.625, 0.8438, 0.625, 0.8125, 0.75, 0.6875, 0.7812, 0.6875, 0.7812, 0.75, 0.75, 0.75, 0.375, 0.75, 0.625, 0.75, 0.625, 0.75, 0.375, 0.75, 0.375, 0.3125, 0.625, 0.3125, 0.625, 0.3438, 0.375, 0.3438, 0.1875, 0.6875, 0.2188, 0.6875, 0.2188, 0.75, 0.1875, 0.75, 0.625, 0.375, 0.625, 0.3438, 0.625, 0.3438, 0.625, 0.375, 0.625, 0.8438, 0.625, 0.8438, 0.625, 0.8438, 0.625, 0.8438, 0.625, 0.4375, 0.625, 0.4062, 0.625, 0.4063, 0.625, 0.4375, 0.625, 0.4375, 0.625, 0.4062, 0.625, 0.4062, 0.625, 0.4375, 0.6875, 0.6875, 0.7188, 0.6875, 0.7188, 0.75, 0.6875, 0.75, 0.625, 0.9062, 0.625, 0.9062, 0.625, 0.9062, 0.625, 0.9062, 0.375, 0.375, 0.625, 0.375, 0.625, 0.4062, 0.375, 0.4062, 0.25, 0.6875, 0.2812, 0.6875, 0.2812, 0.75, 0.25, 0.75, 0.125, 0.75, 0.1875, 0.75, 0.1875, 0.75, 0.125, 0.75, 0.25, 0.5625, 0.2812, 0.5625, 0.2812, 0.625, 0.25, 0.625, 0.6875, 0.5625, 0.7188, 0.5625, 0.7188, 0.625, 0.6875, 0.625, 0.1875, 0.5625, 0.2188, 0.5625, 0.2188, 0.625, 0.1875, 0.625, 0.7188, 0.6875, 0.7188, 0.6875, 0.7188, 0.6875, 0.7188, 0.6875, 0.6875, 0.6875, 0.6875, 0.625, 0.6875, 0.625, 0.6875, 0.6875, 0.8125, 0.5625, 0.8125, 0.625, 0.8125, 0.625, 0.8125, 0.5625, 0.8125, 0.5625, 0.8125, 0.625, 0.8125, 0.625, 0.8125, 0.5625, 0.6875, 0.6875, 0.6875, 0.625, 0.6875, 0.625, 0.6875, 0.6875, 0.7812, 0.5625, 0.8125, 0.5625, 0.8125, 0.625, 0.7812, 0.625, 0.7812, 0.6875, 0.75, 0.6875, 0.75, 0.6875, 0.7812, 0.6875, 0.125, 0.5625, 0.1875, 0.5625, 0.1875, 0.625, 0.125, 0.625, 0.2812, 0.5625, 0.3125, 0.5625, 0.3125, 0.625, 0.2812, 0.625, 0.625, 0.5625, 0.6875, 0.5625, 0.6875, 0.625, 0.625, 0.625, 0.2188, 0.5625, 0.25, 0.5625, 0.25, 0.625, 0.2188, 0.625, 0.8125, 0.5625, 0.875, 0.5625, 0.875, 0.625, 0.8125, 0.625, 0.3125, 0.5625, 0.375, 0.5625, 0.375, 0.625, 0.3125, 0.625, 0.375, 0.5625, 0.625, 0.5625, 0.625, 0.625, 0.375, 0.625, 0.375, 0.0625, 0.625, 0.0625, 0.625, 0.125, 0.375, 0.125, 0.375, 0.0, 0.625, 0.0, 0.625, 0.0625, 0.375, 0.0625, 0.6875, 0.75, 0.6875, 0.6875, 0.6875, 0.6875, 0.6875, 0.6875, 0.6875, 0.75, 0.6875, 0.75, 0.6875, 0.75, 0.6875, 0.75, 0.6875, 0.6875, 0.6875, 0.6875, 0.6875, 0.75, 0.25, 0.625, 0.2812, 0.625, 0.2812, 0.6875, 0.25, 0.6875, 0.6875, 0.625, 0.7188, 0.625, 0.7188, 0.6875, 0.6875, 0.6875, 0.1875, 0.625, 0.2188, 0.625, 0.2188, 0.6875, 0.1875, 0.6875, 0.7188, 0.6875, 0.7188, 0.6875, 0.7188, 0.6875, 0.7188, 0.6875, 0.8125, 0.625, 0.8125, 0.6875, 0.8125, 0.6875, 0.8125, 0.625, 0.8125, 0.625, 0.8125, 0.6875, 0.8125, 0.6875, 0.8125, 0.625, 0.7812, 0.625, 0.8125, 0.625, 0.8125, 0.6875, 0.7812, 0.6875, 0.75, 0.5625, 0.7812, 0.5625, 0.7812, 0.5625, 0.75, 0.5625, 0.125, 0.625, 0.1875, 0.625, 0.1875, 0.6875, 0.125, 0.6875, 0.2812, 0.625, 0.3125, 0.625, 0.3125, 0.6875, 0.2812, 0.6875, 0.625, 0.625, 0.6875, 0.625, 0.6875, 0.6875, 0.625, 0.6875, 0.2188, 0.625, 0.25, 0.625, 0.25, 0.6875, 0.2188, 0.6875, 0.8125, 0.625, 0.875, 0.625, 0.875, 0.6875, 0.8125, 0.6875, 0.3125, 0.625, 0.375, 0.625, 0.375, 0.6875, 0.3125, 0.6875, 0.375, 0.625, 0.625, 0.625, 0.625, 0.6875, 0.375, 0.6875, 0.375, 0.5, 0.625, 0.5, 0.625, 0.5625, 0.375, 0.5625, 0.3125, 0.5, 0.375, 0.5, 0.375, 0.5625, 0.3125, 0.5625, 0.8125, 0.5, 0.875, 0.5, 0.875, 0.5625, 0.8125, 0.5625, 0.2188, 0.5, 0.25, 0.5, 0.25, 0.5625, 0.2188, 0.5625, 0.625, 0.5, 0.6875, 0.5, 0.6875, 0.5625, 0.625, 0.5625, 0.2812, 0.5, 0.3125, 0.5, 0.3125, 0.5625, 0.2812, 0.5625, 0.125, 0.5, 0.1875, 0.5, 0.1875, 0.5625, 0.125, 0.5625, 0.7188, 0.5, 0.75, 0.5, 0.75, 0.5625, 0.7188, 0.5625, 0.7812, 0.5, 0.8125, 0.5, 0.8125, 0.5625, 0.7812, 0.5625, 0.8125, 0.5, 0.8125, 0.5625, 0.8125, 0.5625, 0.8125, 0.5, 0.8125, 0.5, 0.8125, 0.5625, 0.8125, 0.5625, 0.8125, 0.5, 0.75, 0.5, 0.7812, 0.5, 0.7812, 0.5625, 0.75, 0.5625, 0.1875, 0.5, 0.2188, 0.5, 0.2188, 0.5625, 0.1875, 0.5625, 0.6875, 0.5, 0.7188, 0.5, 0.7188, 0.5625, 0.6875, 0.5625, 0.25, 0.5, 0.2812, 0.5, 0.2812, 0.5625, 0.25, 0.5625, 0.6875, 0.625, 0.6875, 0.5625, 0.6875, 0.5625, 0.6875, 0.625, 0.6875, 0.625, 0.6875, 0.5625, 0.6875, 0.5625, 0.6875, 0.625, 0.375, 0.125, 0.625, 0.125, 0.625, 0.1875, 0.375, 0.1875, 0.75, 0.5625, 0.7812, 0.5625, 0.7812, 0.625, 0.75, 0.625, 0.7188, 0.5625, 0.75, 0.5625, 0.75, 0.625, 0.7188, 0.625, 0.75, 0.625, 0.7812, 0.625, 0.7812, 0.625, 0.75, 0.625, 0.7812, 0.6875, 0.7812, 0.6875, 0.7812, 0.6875, 0.7812, 0.6875, 0.7188, 0.6875, 0.7188, 0.625, 0.7188, 0.625, 0.7188, 0.6875, 0.7188, 0.5625, 0.7188, 0.5625, 0.7188, 0.5625, 0.7188, 0.5625, 0.7812, 0.625, 0.7812, 0.6875, 0.7812, 0.6875, 0.7812, 0.625, 0.7812, 0.6875, 0.7812, 0.625, 0.7812, 0.625, 0.7812, 0.6875, 0.7812, 0.625, 0.7812, 0.6875, 0.7812, 0.6875, 0.7812, 0.625, 0.7812, 0.5625, 0.7812, 0.625, 0.7812, 0.625, 0.7812, 0.5625, 0.7188, 0.6875, 0.7188, 0.625, 0.7188, 0.625, 0.7188, 0.6875, 0.7188, 0.625, 0.7188, 0.5625, 0.7188, 0.5625, 0.7188, 0.625, 0.75, 0.5625, 0.7812, 0.5625, 0.7812, 0.5625, 0.75, 0.5625, 0.7188, 0.5625, 0.75, 0.5625, 0.75, 0.5625, 0.7188, 0.5625, 0.7812, 0.625, 0.7812, 0.6875, 0.7812, 0.6875, 0.7812, 0.625, 0.7188, 0.6875, 0.7188, 0.6875, 0.7188, 0.6875, 0.7188, 0.6875, 0.7188, 0.625, 0.7188, 0.5625, 0.7188, 0.5625, 0.7188, 0.625, 0.7188, 0.6875, 0.7188, 0.625, 0.7188, 0.625, 0.7188, 0.6875, 0.7188, 0.5625, 0.7188, 0.625, 0.7188, 0.625, 0.7188, 0.5625, 0.7188, 0.6875, 0.7188, 0.6875, 0.7188, 0.6875, 0.7188, 0.6875, 0.7188, 0.625, 0.7188, 0.6875, 0.7188, 0.6875, 0.7188, 0.625, 0.7188, 0.625, 0.7188, 0.5625, 0.7188, 0.5625, 0.7188, 0.625, 0.75, 0.6875, 0.7188, 0.6875, 0.7188, 0.6875, 0.75, 0.6875, 0.75, 0.6875, 0.7812, 0.6875, 0.7812, 0.6875, 0.75, 0.6875, 0.75, 0.625, 0.7812, 0.625, 0.7812, 0.6875, 0.75, 0.6875, 0.7188, 0.625, 0.75, 0.625, 0.75, 0.6875, 0.7188, 0.6875, 0.75, 0.6875, 0.7188, 0.6875, 0.7188, 0.6875, 0.75, 0.6875, 0.7812, 0.6875, 0.75, 0.6875, 0.75, 0.6875, 0.7812, 0.6875, 0.7188, 0.6875, 0.7188, 0.625, 0.7188, 0.625, 0.7188, 0.6875, 0.75, 0.6875, 0.7188, 0.6875, 0.7188, 0.6875, 0.75, 0.6875, 0.7812, 0.6875, 0.7812, 0.6875, 0.7812, 0.6875, 0.7812, 0.6875, 0.7188, 0.625, 0.75, 0.625, 0.75, 0.625, 0.7188, 0.625, 0.7812, 0.6875, 0.75, 0.6875, 0.75, 0.6875, 0.7812, 0.6875, 0.75, 0.6875, 0.7188, 0.6875, 0.7188, 0.6875, 0.75, 0.6875, 0.7188, 0.5625, 0.7188, 0.5625, 0.7188, 0.5625, 0.7188, 0.5625, 0.7188, 0.6875, 0.75, 0.6875, 0.75, 0.6875, 0.7188, 0.6875, 0.7812, 0.6875, 0.75, 0.6875, 0.75, 0.6875, 0.7812, 0.6875, 0.7812, 0.6875, 0.7812, 0.6875, 0.7812, 0.6875, 0.7812, 0.6875, 0.7812, 0.5625, 0.7812, 0.625, 0.7812, 0.625, 0.7812, 0.5625, 0.7812, 0.625, 0.7812, 0.6875, 0.7812, 0.6875, 0.7812, 0.625, 0.7812, 0.5625, 0.7812, 0.625, 0.7812, 0.625, 0.7812, 0.5625, 0.7812, 0.5625, 0.7812, 0.5625, 0.7812, 0.5625, 0.7812, 0.5625, 0.7812, 0.625, 0.7812, 0.5625, 0.7812, 0.5625, 0.7812, 0.625, 0.7812, 0.6875, 0.7812, 0.6875, 0.7812, 0.6875, 0.7812, 0.6875, 0.7812, 0.5625, 0.75, 0.5625, 0.75, 0.5625, 0.7812, 0.5625, 0.7188, 0.5625, 0.7188, 0.5625, 0.7188, 0.5625, 0.7188, 0.5625, 0.7812, 0.5625, 0.75, 0.5625, 0.75, 0.5625, 0.7812, 0.5625, 0.7188, 0.5625, 0.75, 0.5625, 0.75, 0.5625, 0.7188, 0.5625, 0.7812, 0.6875, 0.7812, 0.6875, 0.7812, 0.6875, 0.7812, 0.6875, 0.75, 0.5625, 0.7188, 0.5625, 0.7188, 0.5625, 0.75, 0.5625, 0.7812, 0.6875, 0.7812, 0.6875, 0.7812, 0.6875, 0.7812, 0.6875, 0.7812, 0.5625, 0.7812, 0.5625, 0.7812, 0.5625, 0.7812, 0.5625, 0.7812, 0.5625, 0.7812, 0.5625, 0.7812, 0.5625, 0.7812, 0.5625, 0.75, 0.5625, 0.7812, 0.5625, 0.7812, 0.5625, 0.75, 0.5625, 0.7812, 0.6875, 0.7812, 0.6875, 0.7812, 0.6875, 0.7812, 0.6875, 0.7812, 0.5625, 0.7812, 0.5625, 0.7812, 0.5625, 0.7812, 0.5625, 0.7812, 0.6875, 0.7812, 0.6875, 0.7812, 0.6875, 0.7812, 0.6875, 0.7812, 0.5625, 0.7812, 0.5625, 0.7812, 0.5625, 0.7812, 0.5625, 0.7188, 0.5625, 0.7188, 0.5625, 0.7188, 0.5625, 0.7188, 0.5625, 0.7188, 0.6875, 0.7188, 0.6875, 0.7188, 0.6875, 0.7188, 0.6875, 0.7188, 0.5625, 0.7188, 0.5625, 0.7188, 0.5625, 0.7188, 0.5625, 0.7188, 0.6875, 0.7188, 0.6875, 0.7188, 0.6875, 0.7188, 0.6875, 0.7188, 0.6875, 0.7188, 0.6875, 0.7188, 0.6875, 0.7188, 0.6875, 0.7188, 0.5625, 0.7188, 0.5625, 0.7188, 0.5625, 0.7188, 0.5625, 0.7188, 0.6875, 0.7188, 0.6875, 0.7188, 0.6875, 0.7188, 0.6875, 0.7812, 0.5625, 0.7812, 0.5625, 0.7812, 0.5625, 0.7812, 0.5625, 0.7188, 0.5625, 0.75, 0.5625, 0.75, 0.5625, 0.7188, 0.5625, 0.75, 0.5625, 0.7812, 0.5625, 0.7812, 0.5625, 0.75, 0.5625, 0.7812, 0.5625, 0.7812, 0.5625, 0.7812, 0.5625, 0.7812, 0.5625, 0.7188, 0.5625, 0.7188, 0.5625, 0.7188, 0.5625, 0.7188, 0.5625, 0.7188, 0.5625, 0.7188, 0.5625, 0.7188, 0.5625, 0.7188, 0.5625, 0.7188, 0.5625, 0.7188, 0.5625, 0.7188, 0.5625, 0.7188, 0.5625, 0.7812, 0.5625, 0.7812, 0.5625, 0.7812, 0.5625, 0.7812, 0.5625, 0.7188, 0.5625, 0.75, 0.5625, 0.75, 0.5625, 0.7188, 0.5625, 0.75, 0.5625, 0.7188, 0.5625, 0.7188, 0.5625, 0.75, 0.5625, 0.7812, 0.5625, 0.7812, 0.5625, 0.7812, 0.5625, 0.7812, 0.5625, 0.6875, 0.75, 0.7188, 0.75, 0.7188, 0.75, 0.6875, 0.75, 0.625, 0.8438, 0.625, 0.8438, 0.625, 0.8438, 0.625, 0.8438, 0.625, 0.8438, 0.625, 0.875, 0.625, 0.875, 0.625, 0.8438, 0.75, 0.75, 0.7812, 0.75, 0.7812, 0.75, 0.75, 0.75, 0.625, 0.8438, 0.625, 0.8438, 0.625, 0.8438, 0.625, 0.8438, 0.625, 0.9375, 0.625, 0.9062, 0.625, 0.9062, 0.625, 0.9375, 0.7812, 0.75, 0.8125, 0.75, 0.8125, 0.75, 0.7812, 0.75, 0.625, 0.875, 0.625, 0.8438, 0.625, 0.8438, 0.625, 0.875, 0.625, 0.8438, 0.625, 0.8125, 0.625, 0.8125, 0.625, 0.8438, 0.625, 0.9375, 0.625, 0.9062, 0.625, 0.9062, 0.625, 0.9375, 0.625, 0.875, 0.625, 0.8438, 0.625, 0.8438, 0.625, 0.875, 0.625, 0.9375, 0.625, 0.9062, 0.625, 0.9062, 0.625, 0.9375, 0.625, 0.8438, 0.625, 0.8125, 0.625, 0.8125, 0.625, 0.8438, 0.625, 0.9062, 0.625, 0.875, 0.625, 0.875, 0.625, 0.9062, 0.8125, 0.75, 0.8125, 0.75, 0.8125, 0.75, 0.8125, 0.75, 0.625, 0.9062, 0.625, 0.875, 0.625, 0.875, 0.625, 0.9062, 0.7188, 0.75, 0.75, 0.75, 0.75, 0.75, 0.7188, 0.75, 0.625, 0.9062, 0.625, 0.9062, 0.625, 0.9062, 0.625, 0.9062, 0.6875, 0.75, 0.6875, 0.75, 0.6875, 0.75, 0.6875, 0.75, 0.6875, 0.75, 0.6875, 0.75, 0.6875, 0.75, 0.6875, 0.75, 0.625, 0.8438, 0.625, 0.8125, 0.625, 0.8125, 0.625, 0.8438, 0.8125, 0.75, 0.8125, 0.75, 0.8125, 0.75, 0.8125, 0.75, 0.625, 0.8438, 0.625, 0.8125, 0.625, 0.8125, 0.625, 0.8438, 0.625, 0.9375, 0.625, 0.9062, 0.625, 0.9062, 0.625, 0.9375, 0.6875, 0.75, 0.6875, 0.75, 0.6875, 0.75, 0.6875, 0.75, 0.625, 0.9375, 0.625, 0.9062, 0.625, 0.9062, 0.625, 0.9375, 0.625, 0.9062, 0.625, 0.9375, 0.625, 0.9375, 0.625, 0.9062, 0.625, 0.8438, 0.625, 0.8125, 0.625, 0.8125, 0.625, 0.8438, 0.625, 0.8438, 0.625, 0.8438, 0.625, 0.8438, 0.625, 0.8438, 0.8125, 0.75, 0.8125, 0.75, 0.8125, 0.75, 0.8125, 0.75, 0.375, 0.9375, 0.625, 0.9375, 0.625, 1.0, 0.375, 1.0, 0.375, 0.75, 0.625, 0.75, 0.625, 0.8125, 0.375, 0.8125, 0.375, 0.9062, 0.625, 0.9062, 0.625, 0.9375, 0.375, 0.9375, 0.375, 0.8438, 0.625, 0.8438, 0.625, 0.8438, 0.375, 0.8438, 0.375, 0.8125, 0.625, 0.8125, 0.625, 0.8438, 0.375, 0.8438, 0.625, 0.875, 0.625, 0.9062, 0.625, 0.9062, 0.625, 0.875, 0.25, 0.75, 0.2812, 0.75, 0.2812, 0.75, 0.25, 0.75, 0.2812, 0.75, 0.3125, 0.75, 0.3125, 0.75, 0.2812, 0.75, 0.2188, 0.75, 0.25, 0.75, 0.25, 0.75, 0.2188, 0.75, 0.625, 0.9062, 0.625, 0.9375, 0.625, 0.9375, 0.625, 0.9062, 0.625, 0.8438, 0.625, 0.875, 0.625, 0.875, 0.625, 0.8438, 0.625, 0.75, 0.6875, 0.75, 0.6875, 0.75, 0.625, 0.75, 0.625, 0.0, 0.375, 0.0, 0.375, 0.0, 0.625, 0.0, 0.375, 0.8438, 0.625, 0.8438, 0.625, 0.875, 0.375, 0.875, 0.375, 0.875, 0.625, 0.875, 0.625, 0.9062, 0.375, 0.9062, 0.25, 0.75, 0.2812, 0.75, 0.2812, 0.75, 0.25, 0.75, 0.2188, 0.75, 0.25, 0.75, 0.25, 0.75, 0.2188, 0.75, 0.625, 0.9062, 0.375, 0.9062, 0.375, 0.9062, 0.625, 0.9062, 0.625, 0.9062, 0.625, 0.875, 0.625, 0.875, 0.625, 0.9062, 0.625, 0.9062, 0.625, 0.875, 0.625, 0.875, 0.625, 0.9062, 0.625, 0.875, 0.625, 0.8438, 0.625, 0.8438, 0.625, 0.875, 0.625, 0.875, 0.625, 0.8438, 0.625, 0.8438, 0.625, 0.875, 0.625, 0.9062, 0.625, 0.875, 0.625, 0.875, 0.625, 0.9062, 0.625, 0.875, 0.625, 0.8438, 0.625, 0.8438, 0.625, 0.875, 0.625, 0.9062, 0.625, 0.9062, 0.625, 0.9062, 0.625, 0.9062, 0.625, 0.875, 0.625, 0.9062, 0.625, 0.9062, 0.625, 0.875, 0.625, 0.8438, 0.625, 0.8438, 0.625, 0.8438, 0.625, 0.8438, 0.625, 0.9062, 0.625, 0.875, 0.625, 0.875, 0.625, 0.9062, 0.625, 0.875, 0.625, 0.8438, 0.625, 0.8438, 0.625, 0.8438, 0.625, 0.8438, 0.625, 0.875, 0.625, 0.8438, 0.625, 0.8438, 0.625, 0.8438, 0.625, 0.8438, 0.625, 0.9062, 0.625, 0.9062, 0.625, 0.875, 0.625, 0.9062, 0.625, 0.9062, 0.625, 0.9062, 0.625, 0.9062, 0.625, 0.875, 0.625, 0.9062, 0.625, 0.9062, 0.625, 0.8961, 0.625, 0.8539, 0.625, 0.8539, 0.625, 0.8961, 0.625, 0.8539, 0.625, 0.8539, 0.625, 0.8438, 0.625, 0.8438, 0.625, 0.8961, 0.625, 0.8539, 0.625, 0.8438, 0.625, 0.875, 0.625, 0.9062, 0.625, 0.8539, 0.625, 0.8961, 0.625, 0.9062, 0.625, 0.875, 0.625, 0.8438, 0.625, 0.8961, 0.625, 0.8961, 0.625, 0.9062, 0.625, 0.9062, 0.625, 0.8611, 0.625, 0.8611, 0.625, 0.8611, 0.625, 0.8611, 0.625, 0.8961, 0.625, 0.8961, 0.625, 0.8961, 0.625, 0.8961, 0.625, 0.8539, 0.625, 0.8961, 0.625, 0.8961, 0.625, 0.8539, 0.625, 0.8539, 0.625, 0.8539, 0.625, 0.8539, 0.625, 0.8539, 0.625, 0.8539, 0.625, 0.8539, 0.625, 0.8611, 0.625, 0.8611, 0.625, 0.8539, 0.625, 0.8961, 0.625, 0.8889, 0.625, 0.8611, 0.625, 0.8961, 0.625, 0.8961, 0.625, 0.8889, 0.625, 0.8889, 0.625, 0.8961, 0.625, 0.8539, 0.625, 0.8611, 0.625, 0.8889, 0.625, 0.8611, 0.625, 0.8611, 0.625, 0.8889, 0.625, 0.8889, 0.625, 0.8611, 0.625, 0.8611, 0.625, 0.8611, 0.625, 0.8611, 0.625, 0.8611, 0.625, 0.8889, 0.625, 0.8889, 0.625, 0.8611, 0.625, 0.8889, 0.625, 0.8889, 0.625, 0.8889, 0.625, 0.8889, 0.625, 0.8611, 0.625, 0.8611, 0.625, 0.8611, 0.625, 0.8611, 0.625, 0.8611, 0.625, 0.8889, 0.625, 0.8889, 0.625, 0.8611, 0.625, 0.8889, 0.625, 0.8611, 0.625, 0.8611, 0.625, 0.8889, 0.625, 0.8889, 0.625, 0.8889, 0.625, 0.8889, 0.625, 0.8889, 0.625, 0.8611, 0.625, 0.8611, 0.625, 0.8611, 0.625, 0.8611, 0.625, 0.8611, 0.625, 0.8611, 0.625, 0.8611, 0.625, 0.8611, 0.625, 0.8889, 0.625, 0.8611, 0.625, 0.8611, 0.625, 0.8889, 0.625, 0.8611, 0.625, 0.8611, 0.625, 0.8611, 0.625, 0.8611, 0.625, 0.8889, 0.625, 0.8889, 0.625, 0.8889, 0.625, 0.8889, 0.625, 0.8889, 0.625, 0.8889, 0.625, 0.8889, 0.625, 0.8889, 0.625, 0.8889, 0.625, 0.8889, 0.625, 0.8889, 0.625, 0.8889, 0.625, 0.8889, 0.625, 0.8889, 0.625, 0.8889, 0.625, 0.8889, 0.625, 0.8889, 0.625, 0.8889, 0.625, 0.8889, 0.625, 0.8889, 0.625, 0.8889, 0.625, 0.8611, 0.625, 0.8611, 0.625, 0.8889, 0.625, 0.8611, 0.625, 0.8611, 0.625, 0.8611, 0.625, 0.8611, 0.625, 0.8889, 0.625, 0.8889, 0.625, 0.8889, 0.625, 0.8889, 0.625, 0.8889, 0.625, 0.8889, 0.625, 0.8889, 0.625, 0.8889, 0.625, 0.8889, 0.625, 0.8611, 0.625, 0.8611, 0.625, 0.8889, 0.625, 0.8611, 0.625, 0.8889, 0.625, 0.8889, 0.625, 0.8611, 0.625, 0.8611, 0.625, 0.8611, 0.625, 0.8611, 0.625, 0.8611, 0.625, 0.8611, 0.625, 0.8889, 0.625, 0.8889, 0.625, 0.8611, 0.625, 0.8611, 0.625, 0.8611, 0.625, 0.8611, 0.625, 0.8611, 0.625, 0.8889, 0.625, 0.8889, 0.625, 0.8889, 0.625, 0.8889, 0.625, 0.8611, 0.625, 0.8611, 0.625, 0.8611, 0.625, 0.8611, 0.625, 0.8889, 0.625, 0.8889, 0.625, 0.8889, 0.625, 0.8889, 0.625, 0.8611, 0.625, 0.8611, 0.625, 0.8611, 0.625, 0.8611, 0.625, 0.8611, 0.625, 0.8611, 0.625, 0.8611, 0.625, 0.8611, 0.625, 0.8889, 0.625, 0.8889, 0.625, 0.8889, 0.625, 0.8889, 0.375, 0.0, 0.625, 0.0, 0.625, 0.25, 0.375, 0.25, 0.375, 0.25, 0.625, 0.25, 0.625, 0.5, 0.375, 0.5, 0.375, 0.5, 0.625, 0.5, 0.625, 0.75, 0.375, 0.75, 0.375, 0.75, 0.625, 0.75, 0.625, 1.0, 0.375, 1.0, 0.125, 0.5, 0.375, 0.5, 0.375, 0.75, 0.125, 0.75, 0.625, 0.5, 0.625, 0.25, 0.625, 0.25, 0.625, 0.5, 0.6875, 0.625, 0.6875, 0.5625, 0.6875, 0.5625, 0.6875, 0.625, 0.8125, 0.5, 0.8125, 0.5625, 0.8125, 0.5625, 0.8125, 0.5, 0.8125, 0.625, 0.8125, 0.6875, 0.8125, 0.6875, 0.8125, 0.625, 0.6875, 0.6875, 0.6875, 0.625, 0.6875, 0.625, 0.6875, 0.6875, 0.8125, 0.5625, 0.8125, 0.625, 0.8125, 0.625, 0.8125, 0.5625, 0.625, 0.4375, 0.625, 0.4063, 0.625, 0.4062, 0.625, 0.4375, 0.625, 0.375, 0.625, 0.3438, 0.625, 0.3438, 0.625, 0.375, 0.6875, 0.5625, 0.6875, 0.5, 0.6875, 0.5, 0.6875, 0.5625, 0.625, 0.4063, 0.625, 0.375, 0.625, 0.375, 0.625, 0.4062, 0.625, 0.3438, 0.625, 0.3125, 0.625, 0.3125, 0.625, 0.3438, 0.625, 1.0, 0.625, 0.75, 0.625, 0.75, 0.625, 1.0, 0.625, 0.75, 0.625, 0.5, 0.625, 0.5, 0.625, 0.75, 0.625, 0.25, 0.625, 0.0, 0.625, 0.0, 0.625, 0.25, 0.625, 1.0, 0.625, 0.75, 0.625, 0.75, 0.625, 1.0, 0.625, 0.5, 0.875, 0.5, 0.875, 0.75, 0.625, 0.75, 0.625, 0.5, 0.625, 0.25, 0.625, 0.25, 0.625, 0.5, 0.625, 0.75, 0.625, 0.5, 0.625, 0.5, 0.625, 0.75, 0.625, 0.25, 0.625, 0.0, 0.625, 0.0, 0.625, 0.25, 0.375, 0.0, 0.625, 0.0, 0.625, 0.25, 0.375, 0.25, 0.375, 0.25, 0.625, 0.25, 0.625, 0.5, 0.375, 0.5, 0.375, 0.5, 0.625, 0.5, 0.625, 0.75, 0.375, 0.75, 0.375, 0.75, 0.625, 0.75, 0.625, 1.0, 0.375, 1.0, 0.125, 0.5, 0.375, 0.5, 0.375, 0.75, 0.125, 0.75, 0.625, 0.75, 0.625, 0.5, 0.625, 0.5, 0.625, 0.75, 0.625, 0.75, 0.625, 0.5, 0.625, 0.5, 0.625, 0.75, 0.625, 0.25, 0.625, 0.0, 0.625, 0.0, 0.625, 0.25, 0.625, 1.0, 0.625, 0.75, 0.625, 0.75, 0.625, 1.0, 0.625, 0.5, 0.625, 0.25, 0.625, 0.25, 0.625, 0.5, 0.625, 0.5, 0.875, 0.5, 0.875, 0.75, 0.625, 0.75, 0.625, 0.25, 0.625, 0.0, 0.625, 0.0, 0.625, 0.25, 0.625, 1.0, 0.625, 0.75, 0.625, 0.75, 0.625, 1.0, 0.625, 0.5, 0.625, 0.25, 0.625, 0.25, 0.625, 0.5, 0.375, 0.0, 0.625, 0.0, 0.625, 0.25, 0.375, 0.25, 0.375, 0.25, 0.625, 0.25, 0.625, 0.5, 0.375, 0.5, 0.375, 0.5, 0.625, 0.5, 0.625, 0.75, 0.375, 0.75, 0.625, 0.0, 0.375, 0.0, 0.375, 0.0, 0.625, 0.0, 0.125, 0.5, 0.375, 0.5, 0.375, 0.75, 0.125, 0.75, 0.625, 0.75, 0.625, 0.5, 0.625, 0.5, 0.625, 0.75, 0.375, 0.75, 0.625, 0.75, 0.625, 1.0, 0.375, 1.0, 0.125, 0.75, 0.375, 0.75, 0.375, 0.75, 0.125, 0.75, 0.625, 0.75, 0.875, 0.75, 0.875, 0.75, 0.625, 0.75, 0.375, 0.75, 0.625, 0.75, 0.625, 0.75, 0.375, 0.75, 0.4688, 1.0, 0.5, 1.0, 0.5, 1.0, 0.4688, 1.0, 1.0, 0.5, 1.0, 1.0, 0.9688, 1.0, 0.9688, 0.5, 0.2188, 1.0, 0.25, 1.0, 0.25, 1.0, 0.2188, 1.0, 0.9688, 0.5, 0.9688, 1.0, 0.9375, 1.0, 0.9375, 0.5, 0.9688, 1.0, 1.0, 1.0, 1.0, 1.0, 0.9688, 1.0, 0.9375, 0.5, 0.9375, 1.0, 0.9062, 1.0, 0.9062, 0.5, 0.8125, 1.0, 0.8438, 1.0, 0.8438, 1.0, 0.8125, 1.0, 0.9062, 0.5, 0.9062, 1.0, 0.875, 1.0, 0.875, 0.5, 0.5625, 1.0, 0.5938, 1.0, 0.5938, 1.0, 0.5625, 1.0, 0.875, 0.5, 0.875, 1.0, 0.8438, 1.0, 0.8438, 0.5, 0.3125, 1.0, 0.3438, 1.0, 0.3438, 1.0, 0.3125, 1.0, 0.8438, 0.5, 0.8438, 1.0, 0.8125, 1.0, 0.8125, 0.5, 0.0625, 1.0, 0.09375, 1.0, 0.09375, 1.0, 0.0625, 1.0, 0.8125, 0.5, 0.8125, 1.0, 0.7812, 1.0, 0.7812, 0.5, 0.9062, 1.0, 0.9375, 1.0, 0.9375, 1.0, 0.9062, 1.0, 0.7812, 0.5, 0.7812, 1.0, 0.75, 1.0, 0.75, 0.5, 0.6562, 1.0, 0.6875, 1.0, 0.6875, 1.0, 0.6562, 1.0, 0.75, 0.5, 0.75, 1.0, 0.7188, 1.0, 0.7188, 0.5, 0.4062, 1.0, 0.4375, 1.0, 0.4375, 1.0, 0.4062, 1.0, 0.7188, 0.5, 0.7188, 1.0, 0.6875, 1.0, 0.6875, 0.5, 0.1562, 1.0, 0.1875, 1.0, 0.1875, 1.0, 0.1562, 1.0, 0.6875, 0.5, 0.6875, 1.0, 0.6562, 1.0, 0.6562, 0.5, 0.75, 1.0, 0.7812, 1.0, 0.7812, 1.0, 0.75, 1.0, 0.6562, 0.5, 0.6562, 1.0, 0.625, 1.0, 0.625, 0.5, 0.5, 1.0, 0.5312, 1.0, 0.5312, 1.0, 0.5, 1.0, 0.625, 0.5, 0.625, 1.0, 0.5938, 1.0, 0.5938, 0.5, 0.25, 1.0, 0.2812, 1.0, 0.2812, 1.0, 0.25, 1.0, 0.5938, 0.5, 0.5938, 1.0, 0.5625, 1.0, 0.5625, 0.5, 0.8438, 1.0, 0.875, 1.0, 0.875, 1.0, 0.8438, 1.0, 0.5625, 0.5, 0.5625, 1.0, 0.5312, 1.0, 0.5312, 0.5, 0.5938, 1.0, 0.625, 1.0, 0.625, 1.0, 0.5938, 1.0, 0.5312, 0.5, 0.5312, 1.0, 0.5, 1.0, 0.5, 0.5, 0.3438, 1.0, 0.375, 1.0, 0.375, 1.0, 0.3438, 1.0, 0.5, 0.5, 0.5, 1.0, 0.4688, 1.0, 0.4688, 0.5, 0.09375, 1.0, 0.125, 1.0, 0.125, 1.0, 0.09375, 1.0, 0.4688, 0.5, 0.4688, 1.0, 0.4375, 1.0, 0.4375, 0.5, 0.0, 1.0, 0.03125, 1.0, 0.03125, 1.0, 0.0, 1.0, 0.4375, 0.5, 0.4375, 1.0, 0.4062, 1.0, 0.4062, 0.5, 0.9375, 1.0, 0.9688, 1.0, 0.9688, 1.0, 0.9375, 1.0, 0.4062, 0.5, 0.4062, 1.0, 0.375, 1.0, 0.375, 0.5, 0.6875, 1.0, 0.7188, 1.0, 0.7188, 1.0, 0.6875, 1.0, 0.375, 0.5, 0.375, 1.0, 0.3438, 1.0, 0.3438, 0.5, 0.4375, 1.0, 0.4688, 1.0, 0.4688, 1.0, 0.4375, 1.0, 0.3438, 0.5, 0.3438, 1.0, 0.3125, 1.0, 0.3125, 0.5, 0.1875, 1.0, 0.2188, 1.0, 0.2188, 1.0, 0.1875, 1.0, 0.3125, 0.5, 0.3125, 1.0, 0.2812, 1.0, 0.2812, 0.5, 0.7812, 1.0, 0.8125, 1.0, 0.8125, 1.0, 0.7812, 1.0, 0.2812, 0.5, 0.2812, 1.0, 0.25, 1.0, 0.25, 0.5, 0.5312, 1.0, 0.5625, 1.0, 0.5625, 1.0, 0.5312, 1.0, 0.25, 0.5, 0.25, 1.0, 0.2188, 1.0, 0.2188, 0.5, 0.2812, 1.0, 0.3125, 1.0, 0.3125, 1.0, 0.2812, 1.0, 0.2188, 0.5, 0.2188, 1.0, 0.1875, 1.0, 0.1875, 0.5, 0.03125, 1.0, 0.0625, 1.0, 0.0625, 1.0, 0.03125, 1.0, 0.1875, 0.5, 0.1875, 1.0, 0.1562, 1.0, 0.1562, 0.5, 0.875, 1.0, 0.9062, 1.0, 0.9062, 1.0, 0.875, 1.0, 0.1562, 0.5, 0.1562, 1.0, 0.125, 1.0, 0.125, 0.5, 0.625, 1.0, 0.6562, 1.0, 0.6562, 1.0, 0.625, 1.0, 0.125, 0.5, 0.125, 1.0, 0.09375, 1.0, 0.09375, 0.5, 0.375, 1.0, 0.4062, 1.0, 0.4062, 1.0, 0.375, 1.0, 0.09375, 0.5, 0.09375, 1.0, 0.0625, 1.0, 0.0625, 0.5, 0.125, 1.0, 0.1562, 1.0, 0.1562, 1.0, 0.125, 1.0, 0.2968, 0.4854, 0.25, 0.49, 0.2032, 0.4854, 0.1582, 0.4717, 0.1167, 0.4496, 0.08029, 0.4197, 0.05045, 0.3833, 0.02827, 0.3418, 0.01461, 0.2968, 0.01, 0.25, 0.01461, 0.2032, 0.02827, 0.1582, 0.05045, 0.1167, 0.08029, 0.08029, 0.1167, 0.05045, 0.1582, 0.02827, 0.2032, 0.01461, 0.25, 0.01, 0.2968, 0.01461, 0.3418, 0.02827, 0.3833, 0.05045, 0.4197, 0.08029, 0.4496, 0.1167, 0.4717, 0.1582, 0.4854, 0.2032, 0.49, 0.25, 0.4854, 0.2968, 0.4717, 0.3418, 0.4496, 0.3833, 0.4197, 0.4197, 0.3833, 0.4496, 0.3418, 0.4717, 0.0625, 0.5, 0.0625, 1.0, 0.03125, 1.0, 0.03125, 0.5, 0.7188, 1.0, 0.75, 1.0, 0.75, 1.0, 0.7188, 1.0, 0.03125, 0.5, 0.03125, 1.0, 0.0, 1.0, 0.0, 0.5, 0.75, 0.49, 0.7968, 0.4854, 0.8418, 0.4717, 0.8833, 0.4496, 0.9197, 0.4197, 0.9496, 0.3833, 0.9717, 0.3418, 0.9854, 0.2968, 0.99, 0.25, 0.9854, 0.2032, 0.9717, 0.1582, 0.9496, 0.1167, 0.9197, 0.08029, 0.8833, 0.05045, 0.8418, 0.02827, 0.7968, 0.01461, 0.75, 0.01, 0.7032, 0.01461, 0.6582, 0.02827, 0.6167, 0.05045, 0.5803, 0.08029, 0.5504, 0.1167, 0.5283, 0.1582, 0.5146, 0.2032, 0.51, 0.25, 0.5146, 0.2968, 0.5283, 0.3418, 0.5504, 0.3833, 0.5803, 0.4197, 0.6167, 0.4496, 0.6582, 0.4717, 0.7032, 0.4854, 0.625, 0.5, 0.875, 0.5, 0.875, 0.75, 0.625, 0.75, 0.625, 0.25, 0.625, 0.0, 0.625, 0.0, 0.625, 0.25, 0.875, 0.75, 0.625, 0.75, 0.625, 0.75, 0.875, 0.75, 0.625, 0.5, 0.625, 0.25, 0.625, 0.25, 0.625, 0.5])
me_001.use_remesh_fix_poles = True
me_001.use_remesh_preserve_attributes = False
me_001.update()
me_002 = bpy.data.meshes.new('立方体.002')
me_002.from_pydata([(-1.0, -1.0, -1.0), (-1.0, -1.0, -0.8), (-1.0, 1.0, -1.0), (-1.0, 1.0, -0.8), (1.0, -1.0, -1.0), (1.0, -1.0, -0.8), (1.0, 1.0, -1.0), (1.0, 1.0, -0.8), (-8.5, -1.0, -1.0), (-8.5, -1.0, -0.8), (-8.5, 1.0, -1.0), (-8.5, 1.0, -0.8), (-6.5, -1.0, -1.0), (-6.5, -1.0, -0.8), (-6.5, 1.0, -1.0), (-6.5, 1.0, -0.8), (-1.0, -11.23, 1.211), (-1.0, -9.231, 1.211), (1.0, -9.231, 1.211), (1.0, -11.23, 1.211), (-8.5, -11.23, 1.211), (-8.5, -9.231, 1.211), (-6.5, -9.231, 1.211), (-6.5, -11.23, 1.211), (-1.0, -14.34, 2.732), (-1.0, -12.34, 2.732), (1.0, -12.34, 2.732), (1.0, -14.34, 2.732), (-8.5, -14.34, 2.732), (-8.5, -12.34, 2.732), (-6.5, -12.34, 2.732), (-6.5, -14.34, 2.732), (-1.0, -17.45, 5.2), (-1.0, -15.45, 5.0), (1.0, -15.45, 5.0), (1.0, -17.45, 5.2), (-8.5, -17.45, 5.2), (-8.5, -15.45, 5.0), (-6.5, -15.45, 5.0), (-6.5, -17.45, 5.2)], [], [(0, 1, 3, 2), (2, 3, 7, 6), (6, 7, 5, 4), (4, 5, 1, 0), (2, 6, 4, 0), (15, 11, 21, 22), (8, 9, 11, 10), (10, 11, 15, 14), (14, 15, 13, 12), (12, 13, 9, 8), (10, 14, 12, 8), (5, 7, 18, 19), (18, 17, 25, 26), (16, 19, 27, 24), (3, 1, 16, 17), (1, 5, 19, 16), (13, 15, 22, 23), (7, 3, 17, 18), (11, 9, 20, 21), (9, 13, 23, 20), (30, 29, 37, 38), (28, 31, 39, 36), (23, 22, 30, 31), (21, 20, 28, 29), (19, 18, 26, 27), (17, 16, 24, 25), (20, 23, 31, 28), (22, 21, 29, 30), (34, 33, 32, 35), (38, 37, 36, 39), (24, 27, 35, 32), (26, 25, 33, 34), (31, 30, 38, 39), (29, 28, 36, 37), (27, 26, 34, 35), (25, 24, 32, 33)])
_uv = me_002.uv_layers.new(name='UV 贴图')
_uv.uv.foreach_set('vector', [0.375, 0.0, 0.625, 0.0, 0.625, 0.25, 0.375, 0.25, 0.375, 0.25, 0.625, 0.25, 0.625, 0.5, 0.375, 0.5, 0.375, 0.5, 0.625, 0.5, 0.625, 0.75, 0.375, 0.75, 0.375, 0.75, 0.625, 0.75, 0.625, 1.0, 0.375, 1.0, 0.125, 0.5, 0.375, 0.5, 0.375, 0.75, 0.125, 0.75, 0.625, 0.5, 0.625, 0.25, 0.625, 0.25, 0.625, 0.5, 0.375, 0.0, 0.625, 0.0, 0.625, 0.25, 0.375, 0.25, 0.375, 0.25, 0.625, 0.25, 0.625, 0.5, 0.375, 0.5, 0.375, 0.5, 0.625, 0.5, 0.625, 0.75, 0.375, 0.75, 0.375, 0.75, 0.625, 0.75, 0.625, 1.0, 0.375, 1.0, 0.125, 0.5, 0.375, 0.5, 0.375, 0.75, 0.125, 0.75, 0.625, 0.75, 0.625, 0.5, 0.625, 0.5, 0.625, 0.75, 0.625, 0.5, 0.625, 0.25, 0.625, 0.25, 0.625, 0.5, 0.625, 1.0, 0.625, 0.75, 0.625, 0.75, 0.625, 1.0, 0.625, 0.25, 0.625, 0.0, 0.625, 0.0, 0.625, 0.25, 0.625, 1.0, 0.625, 0.75, 0.625, 0.75, 0.625, 1.0, 0.625, 0.75, 0.625, 0.5, 0.625, 0.5, 0.625, 0.75, 0.625, 0.5, 0.625, 0.25, 0.625, 0.25, 0.625, 0.5, 0.625, 0.25, 0.625, 0.0, 0.625, 0.0, 0.625, 0.25, 0.625, 1.0, 0.625, 0.75, 0.625, 0.75, 0.625, 1.0, 0.625, 0.5, 0.625, 0.25, 0.625, 0.25, 0.625, 0.5, 0.625, 1.0, 0.625, 0.75, 0.625, 0.75, 0.625, 1.0, 0.625, 0.75, 0.625, 0.5, 0.625, 0.5, 0.625, 0.75, 0.625, 0.25, 0.625, 0.0, 0.625, 0.0, 0.625, 0.25, 0.625, 0.75, 0.625, 0.5, 0.625, 0.5, 0.625, 0.75, 0.625, 0.25, 0.625, 0.0, 0.625, 0.0, 0.625, 0.25, 0.625, 1.0, 0.625, 0.75, 0.625, 0.75, 0.625, 1.0, 0.625, 0.5, 0.625, 0.25, 0.625, 0.25, 0.625, 0.5, 0.625, 0.5, 0.875, 0.5, 0.875, 0.75, 0.625, 0.75, 0.625, 0.5, 0.875, 0.5, 0.875, 0.75, 0.625, 0.75, 0.625, 1.0, 0.625, 0.75, 0.625, 0.75, 0.625, 1.0, 0.625, 0.5, 0.625, 0.25, 0.625, 0.25, 0.625, 0.5, 0.625, 0.75, 0.625, 0.5, 0.625, 0.5, 0.625, 0.75, 0.625, 0.25, 0.625, 0.0, 0.625, 0.0, 0.625, 0.25, 0.625, 0.75, 0.625, 0.5, 0.625, 0.5, 0.625, 0.75, 0.625, 0.25, 0.625, 0.0, 0.625, 0.0, 0.625, 0.25])
me_002.use_remesh_fix_poles = True
me_002.use_remesh_preserve_attributes = False
me_002.update()

# ---- objects
ob_k_rper = bpy.data.objects.new('Körper', me_x)
ob_x = bpy.data.objects.new('立方体', me_001)
ob_001 = bpy.data.objects.new('立方体.001', me_002)

# ---- transforms, parenting, visibility, modifiers, constraints
ob_k_rper.location = (0.0, 0.0, 0.0)
ob_k_rper.scale = (10.0, 10.0, 0.1)
ob_x.location = (0.0, 0.0, 0.0)
ob_x.scale = (1.5, 2.0, 0.1)
ob_001.location = (0.7832, 2.1, 0.9)
ob_001.scale = (0.2, 0.1, 1.0)

# ---- collection membership
col_k_rper.objects.link(ob_k_rper)
col_unterst_tzer.objects.link(ob_x)
col_unterst_tzer.objects.link(ob_001)

# ---- scene / render settings (as saved in the file)
scene.frame_start = 1; scene.frame_end = 250; scene.frame_set(1)
scene.render.engine = 'BLENDER_EEVEE_NEXT'
scene.cycles.use_denoising = False
scene.cycles.samples = 128
scene.cycles.sampling_pattern = 'TABULATED_SOBOL'
scene.cycles.use_adaptive_sampling = False
scene.cycles.use_light_tree = False
scene.view_settings.view_transform = 'Filmic'
bpy.context.view_layer.update()

# ---- added for rendering (the .blend has no active camera and no usable light): camera, sun
cam_auto = bpy.data.cameras.new('AutoCamera')
cam_auto.lens = 50.0
cam_auto.sensor_width = 36.0
cam_auto.clip_end = 1000.0
ob_auto_camera = bpy.data.objects.new('AutoCamera', cam_auto)
scene.collection.objects.link(ob_auto_camera)
ob_auto_camera.location = (28.5367, -34.244, 28.8794)
ob_auto_camera.rotation_euler = (1.09748, -7.21219e-08, 0.694738)
scene.camera = ob_auto_camera
light_auto_sun = bpy.data.lights.new('AutoSun', 'SUN')
light_auto_sun.energy = 3.0
light_auto_sun.angle = 0.0523599
ob_auto_sun = bpy.data.objects.new('AutoSun', light_auto_sun)
scene.collection.objects.link(ob_auto_sun)
ob_auto_sun.rotation_euler = (0.872665, 0.174533, 0.523599)
bpy.context.view_layer.update()
